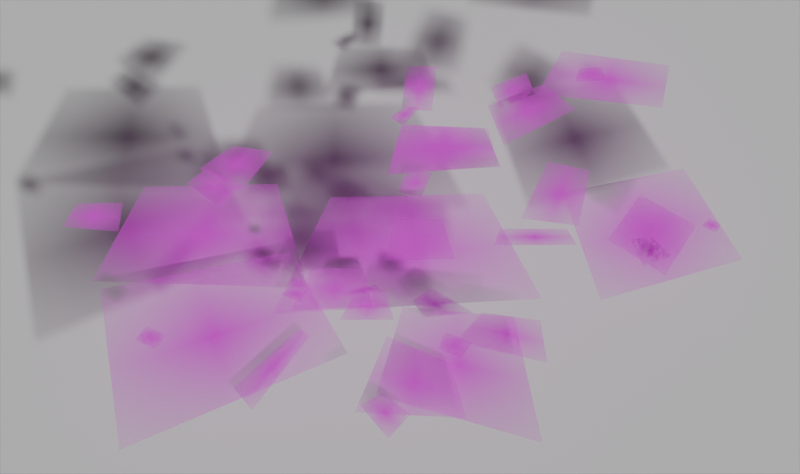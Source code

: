 # Source: map.blend  (saved by Blender 4.3.34; exported with 4.5.12 LTS)
import bpy
from mathutils import Matrix  # noqa: F401  (used for matrix-valued properties, if any)

bpy.ops.wm.read_factory_settings(use_empty=True)
scene = bpy.context.scene
scene.name = 'Scene'

# ---- collections
col_collection = bpy.data.collections.new('Collection'); scene.collection.children.link(col_collection)
col_minimaps = bpy.data.collections.new('Minimaps'); col_collection.children.link(col_minimaps)
col_cursors = bpy.data.collections.new('Cursors'); col_collection.children.link(col_cursors)
col_warps = bpy.data.collections.new('Warps'); col_collection.children.link(col_warps)

# ---- images (referenced by path relative to the original .blend; pixels are not part of the script)
import os
ASSET_DIR = os.environ.get("B2B_ASSET_DIR", "")  # directory of the original .blend (textures are referenced by path, not embedded)
HERE = os.path.dirname(os.path.abspath(__file__))  # packed textures are extracted next to this script under _unpacked/

def load_image(name, relpath, width, height, colorspace="sRGB"):
    """Load a texture the original file referenced (path relative to the .blend, or extracted next to this script)."""
    p = next((c for c in (os.path.join(HERE, relpath), os.path.join(ASSET_DIR, relpath)) if relpath and os.path.exists(c)), "")
    if p:
        img = bpy.data.images.load(p, check_existing=True)
        img.name = name
    else:  # same state as the original file: an image datablock whose file is absent (Cycles renders it pink)
        img = bpy.data.images.new(name, width, height)
        img.source = "FILE"
        img.filepath = "//" + (relpath or name)
    img.colorspace_settings.name = colorspace
    return img
img_gormantrack = load_image('GormanTrack', "textures/Minimaps/ZELDA MAJORA'S MASK#051947AE#3#0_all.dds", 1024, 1024, 'sRGB')
img_greatbaycoast = load_image('GreatBayCoast', "textures/Minimaps/ZELDA MAJORA'S MASK#0E4C9F0A#3#0_all.dds", 1024, 1024, 'sRGB')
img_milkroad = load_image('MilkRoad', "textures/Minimaps/ZELDA MAJORA'S MASK#BDA52DD7#3#0_all.dds", 1024, 1024, 'sRGB')
img_pinnaclerock = load_image('PinnacleRock', "textures/Minimaps/ZELDA MAJORA'S MASK#98170A8E#3#0_all.dds", 1024, 1024, 'sRGB')
img_piratesfortress = load_image('PiratesFortress', "textures/Minimaps/ZELDA MAJORA'S MASK#346B86CC#3#0_all.dds", 1024, 1024, 'sRGB')
img_pirates_fortress_exterior = load_image('Pirates_Fortress_Exterior', "textures/Minimaps/ZELDA MAJORA'S MASK#4E6B016C#3#0_all.dds", 1024, 1024, 'sRGB')
img_roadtosouthernswamp = load_image('RoadToSouthernSwamp', "textures/Minimaps/ZELDA MAJORA'S MASK#C796BEFE#3#0_all.dds", 1024, 1024, 'sRGB')
img_romaniranch = load_image('RomaniRanch', "textures/Minimaps/ZELDA MAJORA'S MASK#68A04A25#3#0_all.dds", 1024, 1024, 'sRGB')
img_terminafield = load_image('TerminaField', "textures/Minimaps/ZELDA MAJORA'S MASK#646C9CE3#3#0_all.dds", 1024, 1024, 'sRGB')
img_waterfallrapids = load_image('WaterfallRapids', "textures/Minimaps/ZELDA MAJORA'S MASK#2BD0B485#3#0_all.dds", 1024, 1024, 'sRGB')
img_zoracape = load_image('ZoraCape', "textures/Minimaps/ZELDA MAJORA'S MASK#D83CB388#3#0_all.dds", 1024, 1024, 'sRGB')
img_doggy_racetrack = load_image('Doggy_Racetrack', "textures/Minimaps/ZELDA MAJORA'S MASK#3ADBEC9C#3#0_all.dds", 1024, 1024, 'sRGB')
img_zelda_majora_s_mask_40e0f5a1_3_0_all_dds = load_image("ZELDA MAJORA'S MASK#40E0F5A1#3#0_all.dds", "textures/Minimaps/ZELDA MAJORA'S MASK#40E0F5A1#3#0_all.dds", 1024, 1024, 'sRGB')
img_zelda_majora_s_mask_7073ce8d_3_0_all_dds = load_image("ZELDA MAJORA'S MASK#7073CE8D#3#0_all.dds", "textures/Minimaps/ZELDA MAJORA'S MASK#7073CE8D#3#0_all.dds", 1024, 1024, 'sRGB')
img_zelda_majora_s_mask_1ce4533a_3_0_all_dds = load_image("ZELDA MAJORA'S MASK#1CE4533A#3#0_all.dds", "textures/Minimaps/ZELDA MAJORA'S MASK#1CE4533A#3#0_all.dds", 1024, 1024, 'sRGB')
img_zelda_majora_s_mask_b3e04a09_3_0_all_dds = load_image("ZELDA MAJORA'S MASK#B3E04A09#3#0_all.dds", "textures/Minimaps/ZELDA MAJORA'S MASK#B3E04A09#3#0_all.dds", 1024, 1024, 'sRGB')
img_zelda_majora_s_mask_fd895347_3_0_all_dds = load_image("ZELDA MAJORA'S MASK#FD895347#3#0_all.dds", "textures/Minimaps/ZELDA MAJORA'S MASK#FD895347#3#0_all.dds", 1024, 1024, 'sRGB')
img_zelda_majora_s_mask_992e0280_3_0_all_dds = load_image("ZELDA MAJORA'S MASK#992E0280#3#0_all.dds", "textures/Minimaps/ZELDA MAJORA'S MASK#992E0280#3#0_all.dds", 1024, 1024, 'sRGB')
img_zelda_majora_s_mask_aff74ecf_3_0_all_dds = load_image("ZELDA MAJORA'S MASK#AFF74ECF#3#0_all.dds", "textures/Minimaps/ZELDA MAJORA'S MASK#AFF74ECF#3#0_all.dds", 1024, 1024, 'sRGB')
img_zelda_majora_s_mask_8d8130e5_3_0_all_dds = load_image("ZELDA MAJORA'S MASK#8D8130E5#3#0_all.dds", "textures/Minimaps/ZELDA MAJORA'S MASK#8D8130E5#3#0_all.dds", 1024, 1024, 'sRGB')
img_zelda_majora_s_mask_cf555401_3_0_all_dds = load_image("ZELDA MAJORA'S MASK#CF555401#3#0_all.dds", "textures/Minimaps/ZELDA MAJORA'S MASK#CF555401#3#0_all.dds", 1024, 1024, 'sRGB')
img_zelda_majora_s_mask_dd7a79e6_3_0_all_dds = load_image("ZELDA MAJORA'S MASK#DD7A79E6#3#0_all.dds", "textures/Minimaps/ZELDA MAJORA'S MASK#DD7A79E6#3#0_all.dds", 1024, 1024, 'sRGB')
img_zelda_majora_s_mask_6a121587_3_0_all_dds = load_image("ZELDA MAJORA'S MASK#6A121587#3#0_all.dds", "textures/Minimaps/ZELDA MAJORA'S MASK#6A121587#3#0_all.dds", 1024, 1024, 'sRGB')
img_zelda_majora_s_mask_a337c341_3_0_all_dds = load_image("ZELDA MAJORA'S MASK#A337C341#3#0_all.dds", "textures/Minimaps/ZELDA MAJORA'S MASK#A337C341#3#0_all.dds", 1024, 1024, 'sRGB')
img_zelda_majora_s_mask_dcf58158_3_0_all_dds = load_image("ZELDA MAJORA'S MASK#DCF58158#3#0_all.dds", "textures/Minimaps/ZELDA MAJORA'S MASK#DCF58158#3#0_all.dds", 1024, 1024, 'sRGB')
img_zelda_majora_s_mask_32a764a6_3_0_all_dds = load_image("ZELDA MAJORA'S MASK#32A764A6#3#0_all.dds", "textures/Minimaps/ZELDA MAJORA'S MASK#32A764A6#3#0_all.dds", 1024, 1024, 'sRGB')
img_zelda_majora_s_mask_74e43a02_3_0_all_dds = load_image("ZELDA MAJORA'S MASK#74E43A02#3#0_all.dds", "textures/Minimaps/ZELDA MAJORA'S MASK#74E43A02#3#0_all.dds", 1024, 1024, 'sRGB')
img_zelda_majora_s_mask_b9cd4ab6_3_0_all_dds = load_image("ZELDA MAJORA'S MASK#B9CD4AB6#3#0_all.dds", "textures/Minimaps/ZELDA MAJORA'S MASK#B9CD4AB6#3#0_all.dds", 1024, 1024, 'sRGB')
img_zelda_majora_s_mask_ef29de87_3_0_all_dds = load_image("ZELDA MAJORA'S MASK#EF29DE87#3#0_all.dds", "textures/Minimaps/ZELDA MAJORA'S MASK#EF29DE87#3#0_all.dds", 1024, 1024, 'sRGB')
img_zelda_majora_s_mask_c1cbfee5_3_0_all_dds = load_image("ZELDA MAJORA'S MASK#C1CBFEE5#3#0_all.dds", "textures/Minimaps/ZELDA MAJORA'S MASK#C1CBFEE5#3#0_all.dds", 1024, 1024, 'sRGB')
img_zelda_majora_s_mask_17953cce_3_0_all_dds = load_image("ZELDA MAJORA'S MASK#17953CCE#3#0_all.dds", "textures/Minimaps/ZELDA MAJORA'S MASK#17953CCE#3#0_all.dds", 1024, 1024, 'sRGB')
img_zelda_majora_s_mask_5e8b6f89_3_0_all_dds = load_image("ZELDA MAJORA'S MASK#5E8B6F89#3#0_all.dds", "textures/Minimaps/ZELDA MAJORA'S MASK#5E8B6F89#3#0_all.dds", 1024, 1024, 'sRGB')
img_zelda_majora_s_mask_c91c778f_3_0_all_dds = load_image("ZELDA MAJORA'S MASK#C91C778F#3#0_all.dds", "textures/Minimaps/ZELDA MAJORA'S MASK#C91C778F#3#0_all.dds", 1024, 1024, 'sRGB')
img_zelda_majora_s_mask_d9f273e0_3_0_all_dds = load_image("ZELDA MAJORA'S MASK#D9F273E0#3#0_all.dds", "textures/Minimaps/ZELDA MAJORA'S MASK#D9F273E0#3#0_all.dds", 1024, 1024, 'sRGB')
img_zelda_majora_s_mask_8c2e47a1_3_0_all_dds = load_image("ZELDA MAJORA'S MASK#8C2E47A1#3#0_all.dds", "textures/Minimaps/ZELDA MAJORA'S MASK#8C2E47A1#3#0_all.dds", 1024, 1024, 'sRGB')

# ---- materials (node trees are filled in below, after node groups)
mat_empty_011 = bpy.data.materials.new('Empty.011')
mat_empty_006 = bpy.data.materials.new('Empty.006')
mat_empty_002 = bpy.data.materials.new('Empty.002')
mat_empty_007 = bpy.data.materials.new('Empty.007')
mat_empty_009 = bpy.data.materials.new('Empty.009')
mat_empty_010 = bpy.data.materials.new('Empty.010')
mat_empty_003 = bpy.data.materials.new('Empty.003')
mat_empty_005 = bpy.data.materials.new('Empty.005')
mat_empty_004 = bpy.data.materials.new('Empty.004')
mat_empty_029 = bpy.data.materials.new('Empty.029')
mat_empty_008 = bpy.data.materials.new('Empty.008')
mat_empty = bpy.data.materials.new('Empty')
mat_minimap_southernswamp = bpy.data.materials.new('Minimap.SouthernSwamp')
mat_minimap_southernswamp_001 = bpy.data.materials.new('Minimap.SouthernSwamp.001')
mat_minimap_southernswamp_002 = bpy.data.materials.new('Minimap.SouthernSwamp.002')
mat_minimap_woodfall = bpy.data.materials.new('Minimap.Woodfall')
mat_minimap_dekupalace = bpy.data.materials.new('Minimap.DekuPalace')
mat_minimap_ikanacanyon = bpy.data.materials.new('Minimap.IkanaCanyon')
mat_minimap_mountainvillage = bpy.data.materials.new('Minimap.MountainVillage')
mat_empty_012 = bpy.data.materials.new('Empty.012')
mat_minimap_snowhead = bpy.data.materials.new('Minimap.Snowhead')
mat_zelda_majora_s_mask_dd7a79e6_3_0_all = bpy.data.materials.new("ZELDA MAJORA'S MASK#DD7A79E6#3#0_all")
mat_zelda_majora_s_mask_6a121587_3_0_all = bpy.data.materials.new("ZELDA MAJORA'S MASK#6A121587#3#0_all")
mat_minimap_goronvillage = bpy.data.materials.new('Minimap.GoronVillage')
mat_empty_001 = bpy.data.materials.new('Empty.001')
mat_zelda_majora_s_mask_32a764a6_3_0_all = bpy.data.materials.new("ZELDA MAJORA'S MASK#32A764A6#3#0_all")
mat_zelda_majora_s_mask_74e43a02_3_0_all = bpy.data.materials.new("ZELDA MAJORA'S MASK#74E43A02#3#0_all")
mat_zelda_majora_s_mask_b9cd4ab6_3_0_all = bpy.data.materials.new("ZELDA MAJORA'S MASK#B9CD4AB6#3#0_all")
mat_zelda_majora_s_mask_ef29de87_3_0_all = bpy.data.materials.new("ZELDA MAJORA'S MASK#EF29DE87#3#0_all")
mat_zelda_majora_s_mask_c1cbfee5_3_0_all = bpy.data.materials.new("ZELDA MAJORA'S MASK#C1CBFEE5#3#0_all")
mat_zelda_majora_s_mask_17953cce_3_0_all = bpy.data.materials.new("ZELDA MAJORA'S MASK#17953CCE#3#0_all")
mat_zelda_majora_s_mask_5e8b6f89_3_0_all = bpy.data.materials.new("ZELDA MAJORA'S MASK#5E8B6F89#3#0_all")
mat_zelda_majora_s_mask_c91c778f_3_0_all = bpy.data.materials.new("ZELDA MAJORA'S MASK#C91C778F#3#0_all")
mat_zelda_majora_s_mask_d9f273e0_3_0_all = bpy.data.materials.new("ZELDA MAJORA'S MASK#D9F273E0#3#0_all")
mat_zelda_majora_s_mask_8c2e47a1_3_0_all = bpy.data.materials.new("ZELDA MAJORA'S MASK#8C2E47A1#3#0_all")

# ---- material node trees
mat_empty_011.use_nodes = True; mat_empty_011.node_tree.nodes.clear()
_N = mat_empty_011.node_tree.nodes; _L = mat_empty_011.node_tree.links
n0 = _N.new('ShaderNodeOutputMaterial'); n0.name = 'Material Output'; n0.location = (300, 300)
n1 = _N.new('ShaderNodeTexImage'); n1.name = 'Image Texture'; n1.location = (-200, 300)
n1.image = img_gormantrack
n1.extension = 'CLIP'
n2 = _N.new('ShaderNodeBsdfPrincipled'); n2.name = 'Principled BSDF'; n2.location = (0, 300)
_L.new(n1.outputs[0], n2.inputs[0])
_L.new(n1.outputs[1], n2.inputs[4])
_L.new(n2.outputs[0], n0.inputs[0])
n0.is_active_output = True
mat_empty_006.use_nodes = True; mat_empty_006.node_tree.nodes.clear()
_N = mat_empty_006.node_tree.nodes; _L = mat_empty_006.node_tree.links
n0 = _N.new('ShaderNodeOutputMaterial'); n0.name = 'Material Output'; n0.location = (300, 300)
n1 = _N.new('ShaderNodeTexImage'); n1.name = 'Image Texture'; n1.location = (-200, 300)
n1.image = img_greatbaycoast
n1.extension = 'CLIP'
n2 = _N.new('ShaderNodeBsdfPrincipled'); n2.name = 'Principled BSDF'; n2.location = (0, 300)
_L.new(n1.outputs[0], n2.inputs[0])
_L.new(n1.outputs[1], n2.inputs[4])
_L.new(n2.outputs[0], n0.inputs[0])
n0.is_active_output = True
mat_empty_002.use_nodes = True; mat_empty_002.node_tree.nodes.clear()
_N = mat_empty_002.node_tree.nodes; _L = mat_empty_002.node_tree.links
n0 = _N.new('ShaderNodeOutputMaterial'); n0.name = 'Material Output'; n0.location = (300, 300)
n1 = _N.new('ShaderNodeTexImage'); n1.name = 'Image Texture'; n1.location = (-200, 300)
n1.image = img_milkroad
n1.extension = 'CLIP'
n2 = _N.new('ShaderNodeBsdfPrincipled'); n2.name = 'Principled BSDF'; n2.location = (0, 300)
_L.new(n1.outputs[0], n2.inputs[0])
_L.new(n1.outputs[1], n2.inputs[4])
_L.new(n2.outputs[0], n0.inputs[0])
n0.is_active_output = True
mat_empty_007.use_nodes = True; mat_empty_007.node_tree.nodes.clear()
_N = mat_empty_007.node_tree.nodes; _L = mat_empty_007.node_tree.links
n0 = _N.new('ShaderNodeOutputMaterial'); n0.name = 'Material Output'; n0.location = (300, 300)
n1 = _N.new('ShaderNodeTexImage'); n1.name = 'Image Texture'; n1.location = (-200, 300)
n1.image = img_pinnaclerock
n1.extension = 'CLIP'
n2 = _N.new('ShaderNodeBsdfPrincipled'); n2.name = 'Principled BSDF'; n2.location = (0, 300)
_L.new(n1.outputs[0], n2.inputs[0])
_L.new(n1.outputs[1], n2.inputs[4])
_L.new(n2.outputs[0], n0.inputs[0])
n0.is_active_output = True
mat_empty_009.use_nodes = True; mat_empty_009.node_tree.nodes.clear()
_N = mat_empty_009.node_tree.nodes; _L = mat_empty_009.node_tree.links
n0 = _N.new('ShaderNodeOutputMaterial'); n0.name = 'Material Output'; n0.location = (300, 300)
n1 = _N.new('ShaderNodeTexImage'); n1.name = 'Image Texture'; n1.location = (-200, 300)
n1.image = img_piratesfortress
n1.extension = 'CLIP'
n2 = _N.new('ShaderNodeBsdfPrincipled'); n2.name = 'Principled BSDF'; n2.location = (0, 300)
_L.new(n1.outputs[0], n2.inputs[0])
_L.new(n1.outputs[1], n2.inputs[4])
_L.new(n2.outputs[0], n0.inputs[0])
n0.is_active_output = True
mat_empty_010.use_nodes = True; mat_empty_010.node_tree.nodes.clear()
_N = mat_empty_010.node_tree.nodes; _L = mat_empty_010.node_tree.links
n0 = _N.new('ShaderNodeOutputMaterial'); n0.name = 'Material Output'; n0.location = (300, 300)
n1 = _N.new('ShaderNodeTexImage'); n1.name = 'Image Texture'; n1.location = (-200, 300)
n1.image = img_pirates_fortress_exterior
n1.extension = 'CLIP'
n2 = _N.new('ShaderNodeBsdfPrincipled'); n2.name = 'Principled BSDF'; n2.location = (0, 300)
_L.new(n1.outputs[0], n2.inputs[0])
_L.new(n1.outputs[1], n2.inputs[4])
_L.new(n2.outputs[0], n0.inputs[0])
n0.is_active_output = True
mat_empty_003.use_nodes = True; mat_empty_003.node_tree.nodes.clear()
_N = mat_empty_003.node_tree.nodes; _L = mat_empty_003.node_tree.links
n0 = _N.new('ShaderNodeOutputMaterial'); n0.name = 'Material Output'; n0.location = (300, 300)
n1 = _N.new('ShaderNodeTexImage'); n1.name = 'Image Texture'; n1.location = (-200, 300)
n1.image = img_roadtosouthernswamp
n1.extension = 'CLIP'
n2 = _N.new('ShaderNodeBsdfPrincipled'); n2.name = 'Principled BSDF'; n2.location = (0, 300)
_L.new(n1.outputs[0], n2.inputs[0])
_L.new(n1.outputs[1], n2.inputs[4])
_L.new(n2.outputs[0], n0.inputs[0])
n0.is_active_output = True
mat_empty_005.use_nodes = True; mat_empty_005.node_tree.nodes.clear()
_N = mat_empty_005.node_tree.nodes; _L = mat_empty_005.node_tree.links
n0 = _N.new('ShaderNodeOutputMaterial'); n0.name = 'Material Output'; n0.location = (300, 300)
n1 = _N.new('ShaderNodeTexImage'); n1.name = 'Image Texture'; n1.location = (-200, 300)
n1.image = img_romaniranch
n1.extension = 'CLIP'
n2 = _N.new('ShaderNodeBsdfPrincipled'); n2.name = 'Principled BSDF'; n2.location = (0, 300)
_L.new(n1.outputs[0], n2.inputs[0])
_L.new(n1.outputs[1], n2.inputs[4])
_L.new(n2.outputs[0], n0.inputs[0])
n0.is_active_output = True
mat_empty_004.use_nodes = True; mat_empty_004.node_tree.nodes.clear()
_N = mat_empty_004.node_tree.nodes; _L = mat_empty_004.node_tree.links
n0 = _N.new('ShaderNodeOutputMaterial'); n0.name = 'Material Output'; n0.location = (257, 304)
n1 = _N.new('ShaderNodeTexImage'); n1.name = 'Image Texture'; n1.location = (-243, 304)
n1.image = img_terminafield
n1.extension = 'CLIP'
n2 = _N.new('ShaderNodeBsdfPrincipled'); n2.name = 'Principled BSDF'; n2.location = (-43, 304)
_L.new(n1.outputs[0], n2.inputs[0])
_L.new(n1.outputs[1], n2.inputs[4])
_L.new(n2.outputs[0], n0.inputs[0])
n0.is_active_output = True
mat_empty_029.use_nodes = True; mat_empty_029.node_tree.nodes.clear()
_N = mat_empty_029.node_tree.nodes; _L = mat_empty_029.node_tree.links
n0 = _N.new('ShaderNodeOutputMaterial'); n0.name = 'Material Output'; n0.location = (300, 300)
n1 = _N.new('ShaderNodeTexImage'); n1.name = 'Image Texture'; n1.location = (-200, 300)
n1.image = img_waterfallrapids
n1.extension = 'CLIP'
n2 = _N.new('ShaderNodeBsdfPrincipled'); n2.name = 'Principled BSDF'; n2.location = (0, 300)
_L.new(n1.outputs[0], n2.inputs[0])
_L.new(n1.outputs[1], n2.inputs[4])
_L.new(n2.outputs[0], n0.inputs[0])
n0.is_active_output = True
mat_empty_008.use_nodes = True; mat_empty_008.node_tree.nodes.clear()
_N = mat_empty_008.node_tree.nodes; _L = mat_empty_008.node_tree.links
n0 = _N.new('ShaderNodeOutputMaterial'); n0.name = 'Material Output'; n0.location = (300, 300)
n1 = _N.new('ShaderNodeTexImage'); n1.name = 'Image Texture'; n1.location = (-200, 300)
n1.image = img_zoracape
n1.extension = 'CLIP'
n2 = _N.new('ShaderNodeBsdfPrincipled'); n2.name = 'Principled BSDF'; n2.location = (0, 300)
_L.new(n1.outputs[0], n2.inputs[0])
_L.new(n1.outputs[1], n2.inputs[4])
_L.new(n2.outputs[0], n0.inputs[0])
n0.is_active_output = True
mat_empty.use_nodes = True; mat_empty.node_tree.nodes.clear()
_N = mat_empty.node_tree.nodes; _L = mat_empty.node_tree.links
n0 = _N.new('ShaderNodeOutputMaterial'); n0.name = 'Material Output'; n0.location = (300, 300)
n1 = _N.new('ShaderNodeTexImage'); n1.name = 'Image Texture'; n1.location = (-200, 300)
n1.image = img_doggy_racetrack
n1.extension = 'CLIP'
n2 = _N.new('ShaderNodeBsdfPrincipled'); n2.name = 'Principled BSDF'; n2.location = (0, 300)
_L.new(n1.outputs[0], n2.inputs[0])
_L.new(n1.outputs[1], n2.inputs[4])
_L.new(n2.outputs[0], n0.inputs[0])
n0.is_active_output = True
mat_minimap_southernswamp.use_nodes = True; mat_minimap_southernswamp.node_tree.nodes.clear()
_N = mat_minimap_southernswamp.node_tree.nodes; _L = mat_minimap_southernswamp.node_tree.links
n0 = _N.new('ShaderNodeOutputMaterial'); n0.name = 'Material Output'; n0.location = (300, 300)
n1 = _N.new('ShaderNodeTexImage'); n1.name = 'Image Texture'; n1.location = (-200, 300)
n1.image = img_zelda_majora_s_mask_40e0f5a1_3_0_all_dds
n1.extension = 'CLIP'
n2 = _N.new('ShaderNodeBsdfPrincipled'); n2.name = 'Principled BSDF'; n2.location = (0, 300)
_L.new(n1.outputs[0], n2.inputs[0])
_L.new(n1.outputs[1], n2.inputs[4])
_L.new(n2.outputs[0], n0.inputs[0])
n0.is_active_output = True
mat_minimap_southernswamp_001.use_nodes = True; mat_minimap_southernswamp_001.node_tree.nodes.clear()
_N = mat_minimap_southernswamp_001.node_tree.nodes; _L = mat_minimap_southernswamp_001.node_tree.links
n0 = _N.new('ShaderNodeOutputMaterial'); n0.name = 'Material Output'; n0.location = (300, 300)
n1 = _N.new('ShaderNodeTexImage'); n1.name = 'Image Texture'; n1.location = (-200, 300)
n1.image = img_zelda_majora_s_mask_7073ce8d_3_0_all_dds
n1.extension = 'CLIP'
n2 = _N.new('ShaderNodeBsdfPrincipled'); n2.name = 'Principled BSDF'; n2.location = (0, 300)
_L.new(n1.outputs[0], n2.inputs[0])
_L.new(n1.outputs[1], n2.inputs[4])
_L.new(n2.outputs[0], n0.inputs[0])
n0.is_active_output = True
mat_minimap_southernswamp_002.use_nodes = True; mat_minimap_southernswamp_002.node_tree.nodes.clear()
_N = mat_minimap_southernswamp_002.node_tree.nodes; _L = mat_minimap_southernswamp_002.node_tree.links
n0 = _N.new('ShaderNodeOutputMaterial'); n0.name = 'Material Output'; n0.location = (300, 300)
n1 = _N.new('ShaderNodeTexImage'); n1.name = 'Image Texture'; n1.location = (-200, 300)
n1.image = img_zelda_majora_s_mask_1ce4533a_3_0_all_dds
n1.extension = 'CLIP'
n2 = _N.new('ShaderNodeBsdfPrincipled'); n2.name = 'Principled BSDF'; n2.location = (0, 300)
_L.new(n1.outputs[0], n2.inputs[0])
_L.new(n1.outputs[1], n2.inputs[4])
_L.new(n2.outputs[0], n0.inputs[0])
n0.is_active_output = True
mat_minimap_woodfall.use_nodes = True; mat_minimap_woodfall.node_tree.nodes.clear()
_N = mat_minimap_woodfall.node_tree.nodes; _L = mat_minimap_woodfall.node_tree.links
n0 = _N.new('ShaderNodeOutputMaterial'); n0.name = 'Material Output'; n0.location = (300, 300)
n1 = _N.new('ShaderNodeTexImage'); n1.name = 'Image Texture'; n1.location = (-200, 300)
n1.image = img_zelda_majora_s_mask_b3e04a09_3_0_all_dds
n1.extension = 'CLIP'
n2 = _N.new('ShaderNodeBsdfPrincipled'); n2.name = 'Principled BSDF'; n2.location = (0, 300)
_L.new(n1.outputs[0], n2.inputs[0])
_L.new(n1.outputs[1], n2.inputs[4])
_L.new(n2.outputs[0], n0.inputs[0])
n0.is_active_output = True
mat_minimap_dekupalace.use_nodes = True; mat_minimap_dekupalace.node_tree.nodes.clear()
_N = mat_minimap_dekupalace.node_tree.nodes; _L = mat_minimap_dekupalace.node_tree.links
n0 = _N.new('ShaderNodeOutputMaterial'); n0.name = 'Material Output'; n0.location = (300, 300)
n1 = _N.new('ShaderNodeTexImage'); n1.name = 'Image Texture'; n1.location = (-200, 300)
n1.image = img_zelda_majora_s_mask_fd895347_3_0_all_dds
n1.extension = 'CLIP'
n2 = _N.new('ShaderNodeBsdfPrincipled'); n2.name = 'Principled BSDF'; n2.location = (0, 300)
_L.new(n1.outputs[0], n2.inputs[0])
_L.new(n1.outputs[1], n2.inputs[4])
_L.new(n2.outputs[0], n0.inputs[0])
n0.is_active_output = True
mat_minimap_ikanacanyon.use_nodes = True; mat_minimap_ikanacanyon.node_tree.nodes.clear()
_N = mat_minimap_ikanacanyon.node_tree.nodes; _L = mat_minimap_ikanacanyon.node_tree.links
n0 = _N.new('ShaderNodeOutputMaterial'); n0.name = 'Material Output'; n0.location = (300, 300)
n1 = _N.new('ShaderNodeTexImage'); n1.name = 'Image Texture'; n1.location = (-200, 300)
n1.image = img_zelda_majora_s_mask_992e0280_3_0_all_dds
n1.extension = 'CLIP'
n2 = _N.new('ShaderNodeBsdfPrincipled'); n2.name = 'Principled BSDF'; n2.location = (0, 300)
_L.new(n1.outputs[0], n2.inputs[0])
_L.new(n1.outputs[1], n2.inputs[4])
_L.new(n2.outputs[0], n0.inputs[0])
n0.is_active_output = True
mat_minimap_mountainvillage.use_nodes = True; mat_minimap_mountainvillage.node_tree.nodes.clear()
_N = mat_minimap_mountainvillage.node_tree.nodes; _L = mat_minimap_mountainvillage.node_tree.links
n0 = _N.new('ShaderNodeOutputMaterial'); n0.name = 'Material Output'; n0.location = (300, 300)
n1 = _N.new('ShaderNodeTexImage'); n1.name = 'Image Texture'; n1.location = (-200, 300)
n1.image = img_zelda_majora_s_mask_aff74ecf_3_0_all_dds
n1.extension = 'CLIP'
n2 = _N.new('ShaderNodeBsdfPrincipled'); n2.name = 'Principled BSDF'; n2.location = (0, 300)
_L.new(n1.outputs[0], n2.inputs[0])
_L.new(n1.outputs[1], n2.inputs[4])
_L.new(n2.outputs[0], n0.inputs[0])
n0.is_active_output = True
mat_empty_012.use_nodes = True; mat_empty_012.node_tree.nodes.clear()
_N = mat_empty_012.node_tree.nodes; _L = mat_empty_012.node_tree.links
n0 = _N.new('ShaderNodeOutputMaterial'); n0.name = 'Material Output'; n0.location = (300, 300)
n1 = _N.new('ShaderNodeTexImage'); n1.name = 'Image Texture'; n1.location = (-200, 300)
n1.image = img_zelda_majora_s_mask_8d8130e5_3_0_all_dds
n1.extension = 'CLIP'
n2 = _N.new('ShaderNodeBsdfPrincipled'); n2.name = 'Principled BSDF'; n2.location = (0, 300)
_L.new(n1.outputs[0], n2.inputs[0])
_L.new(n1.outputs[1], n2.inputs[4])
_L.new(n2.outputs[0], n0.inputs[0])
n0.is_active_output = True
mat_minimap_snowhead.use_nodes = True; mat_minimap_snowhead.node_tree.nodes.clear()
_N = mat_minimap_snowhead.node_tree.nodes; _L = mat_minimap_snowhead.node_tree.links
n0 = _N.new('ShaderNodeOutputMaterial'); n0.name = 'Material Output'; n0.location = (300, 300)
n1 = _N.new('ShaderNodeTexImage'); n1.name = 'Image Texture'; n1.location = (-200, 300)
n1.image = img_zelda_majora_s_mask_cf555401_3_0_all_dds
n1.extension = 'CLIP'
n2 = _N.new('ShaderNodeBsdfPrincipled'); n2.name = 'Principled BSDF'; n2.location = (0, 300)
_L.new(n1.outputs[0], n2.inputs[0])
_L.new(n1.outputs[1], n2.inputs[4])
_L.new(n2.outputs[0], n0.inputs[0])
n0.is_active_output = True
mat_zelda_majora_s_mask_dd7a79e6_3_0_all.use_nodes = True; mat_zelda_majora_s_mask_dd7a79e6_3_0_all.node_tree.nodes.clear()
_N = mat_zelda_majora_s_mask_dd7a79e6_3_0_all.node_tree.nodes; _L = mat_zelda_majora_s_mask_dd7a79e6_3_0_all.node_tree.links
n0 = _N.new('ShaderNodeOutputMaterial'); n0.name = 'Material Output'; n0.location = (300, 300)
n1 = _N.new('ShaderNodeTexImage'); n1.name = 'Image Texture'; n1.location = (-200, 300)
n1.image = img_zelda_majora_s_mask_dd7a79e6_3_0_all_dds
n1.extension = 'CLIP'
n2 = _N.new('ShaderNodeBsdfPrincipled'); n2.name = 'Principled BSDF'; n2.location = (0, 300)
_L.new(n1.outputs[0], n2.inputs[0])
_L.new(n1.outputs[1], n2.inputs[4])
_L.new(n2.outputs[0], n0.inputs[0])
n0.is_active_output = True
mat_zelda_majora_s_mask_6a121587_3_0_all.use_nodes = True; mat_zelda_majora_s_mask_6a121587_3_0_all.node_tree.nodes.clear()
_N = mat_zelda_majora_s_mask_6a121587_3_0_all.node_tree.nodes; _L = mat_zelda_majora_s_mask_6a121587_3_0_all.node_tree.links
n0 = _N.new('ShaderNodeOutputMaterial'); n0.name = 'Material Output'; n0.location = (300, 300)
n1 = _N.new('ShaderNodeTexImage'); n1.name = 'Image Texture'; n1.location = (-200, 300)
n1.image = img_zelda_majora_s_mask_6a121587_3_0_all_dds
n1.extension = 'CLIP'
n2 = _N.new('ShaderNodeBsdfPrincipled'); n2.name = 'Principled BSDF'; n2.location = (0, 300)
_L.new(n1.outputs[0], n2.inputs[0])
_L.new(n1.outputs[1], n2.inputs[4])
_L.new(n2.outputs[0], n0.inputs[0])
n0.is_active_output = True
mat_minimap_goronvillage.use_nodes = True; mat_minimap_goronvillage.node_tree.nodes.clear()
_N = mat_minimap_goronvillage.node_tree.nodes; _L = mat_minimap_goronvillage.node_tree.links
n0 = _N.new('ShaderNodeOutputMaterial'); n0.name = 'Material Output'; n0.location = (300, 300)
n1 = _N.new('ShaderNodeTexImage'); n1.name = 'Image Texture'; n1.location = (-200, 300)
n1.image = img_zelda_majora_s_mask_a337c341_3_0_all_dds
n1.extension = 'CLIP'
n2 = _N.new('ShaderNodeBsdfPrincipled'); n2.name = 'Principled BSDF'; n2.location = (0, 300)
_L.new(n1.outputs[0], n2.inputs[0])
_L.new(n1.outputs[1], n2.inputs[4])
_L.new(n2.outputs[0], n0.inputs[0])
n0.is_active_output = True
mat_empty_001.use_nodes = True; mat_empty_001.node_tree.nodes.clear()
_N = mat_empty_001.node_tree.nodes; _L = mat_empty_001.node_tree.links
n0 = _N.new('ShaderNodeOutputMaterial'); n0.name = 'Material Output'; n0.location = (300, 300)
n1 = _N.new('ShaderNodeTexImage'); n1.name = 'Image Texture'; n1.location = (-200, 300)
n1.image = img_zelda_majora_s_mask_dcf58158_3_0_all_dds
n1.extension = 'CLIP'
n2 = _N.new('ShaderNodeBsdfPrincipled'); n2.name = 'Principled BSDF'; n2.location = (0, 300)
_L.new(n1.outputs[0], n2.inputs[0])
_L.new(n1.outputs[1], n2.inputs[4])
_L.new(n2.outputs[0], n0.inputs[0])
n0.is_active_output = True
mat_zelda_majora_s_mask_32a764a6_3_0_all.use_nodes = True; mat_zelda_majora_s_mask_32a764a6_3_0_all.node_tree.nodes.clear()
_N = mat_zelda_majora_s_mask_32a764a6_3_0_all.node_tree.nodes; _L = mat_zelda_majora_s_mask_32a764a6_3_0_all.node_tree.links
n0 = _N.new('ShaderNodeOutputMaterial'); n0.name = 'Material Output'; n0.location = (300, 300)
n1 = _N.new('ShaderNodeTexImage'); n1.name = 'Image Texture'; n1.location = (-200, 300)
n1.image = img_zelda_majora_s_mask_32a764a6_3_0_all_dds
n1.extension = 'CLIP'
n2 = _N.new('ShaderNodeBsdfPrincipled'); n2.name = 'Principled BSDF'; n2.location = (0, 300)
_L.new(n1.outputs[0], n2.inputs[0])
_L.new(n1.outputs[1], n2.inputs[4])
_L.new(n2.outputs[0], n0.inputs[0])
n0.is_active_output = True
mat_zelda_majora_s_mask_74e43a02_3_0_all.use_nodes = True; mat_zelda_majora_s_mask_74e43a02_3_0_all.node_tree.nodes.clear()
_N = mat_zelda_majora_s_mask_74e43a02_3_0_all.node_tree.nodes; _L = mat_zelda_majora_s_mask_74e43a02_3_0_all.node_tree.links
n0 = _N.new('ShaderNodeOutputMaterial'); n0.name = 'Material Output'; n0.location = (300, 300)
n1 = _N.new('ShaderNodeTexImage'); n1.name = 'Image Texture'; n1.location = (-200, 300)
n1.image = img_zelda_majora_s_mask_74e43a02_3_0_all_dds
n1.extension = 'CLIP'
n2 = _N.new('ShaderNodeBsdfPrincipled'); n2.name = 'Principled BSDF'; n2.location = (0, 300)
_L.new(n1.outputs[0], n2.inputs[0])
_L.new(n1.outputs[1], n2.inputs[4])
_L.new(n2.outputs[0], n0.inputs[0])
n0.is_active_output = True
mat_zelda_majora_s_mask_b9cd4ab6_3_0_all.use_nodes = True; mat_zelda_majora_s_mask_b9cd4ab6_3_0_all.node_tree.nodes.clear()
_N = mat_zelda_majora_s_mask_b9cd4ab6_3_0_all.node_tree.nodes; _L = mat_zelda_majora_s_mask_b9cd4ab6_3_0_all.node_tree.links
n0 = _N.new('ShaderNodeOutputMaterial'); n0.name = 'Material Output'; n0.location = (300, 300)
n1 = _N.new('ShaderNodeTexImage'); n1.name = 'Image Texture'; n1.location = (-200, 300)
n1.image = img_zelda_majora_s_mask_b9cd4ab6_3_0_all_dds
n1.extension = 'CLIP'
n2 = _N.new('ShaderNodeBsdfPrincipled'); n2.name = 'Principled BSDF'; n2.location = (0, 300)
_L.new(n1.outputs[0], n2.inputs[0])
_L.new(n1.outputs[1], n2.inputs[4])
_L.new(n2.outputs[0], n0.inputs[0])
n0.is_active_output = True
mat_zelda_majora_s_mask_ef29de87_3_0_all.use_nodes = True; mat_zelda_majora_s_mask_ef29de87_3_0_all.node_tree.nodes.clear()
_N = mat_zelda_majora_s_mask_ef29de87_3_0_all.node_tree.nodes; _L = mat_zelda_majora_s_mask_ef29de87_3_0_all.node_tree.links
n0 = _N.new('ShaderNodeOutputMaterial'); n0.name = 'Material Output'; n0.location = (300, 300)
n1 = _N.new('ShaderNodeTexImage'); n1.name = 'Image Texture'; n1.location = (-200, 300)
n1.image = img_zelda_majora_s_mask_ef29de87_3_0_all_dds
n1.extension = 'CLIP'
n2 = _N.new('ShaderNodeBsdfPrincipled'); n2.name = 'Principled BSDF'; n2.location = (0, 300)
_L.new(n1.outputs[0], n2.inputs[0])
_L.new(n1.outputs[1], n2.inputs[4])
_L.new(n2.outputs[0], n0.inputs[0])
n0.is_active_output = True
mat_zelda_majora_s_mask_c1cbfee5_3_0_all.use_nodes = True; mat_zelda_majora_s_mask_c1cbfee5_3_0_all.node_tree.nodes.clear()
_N = mat_zelda_majora_s_mask_c1cbfee5_3_0_all.node_tree.nodes; _L = mat_zelda_majora_s_mask_c1cbfee5_3_0_all.node_tree.links
n0 = _N.new('ShaderNodeOutputMaterial'); n0.name = 'Material Output'; n0.location = (300, 300)
n1 = _N.new('ShaderNodeTexImage'); n1.name = 'Image Texture'; n1.location = (-200, 300)
n1.image = img_zelda_majora_s_mask_c1cbfee5_3_0_all_dds
n1.extension = 'CLIP'
n2 = _N.new('ShaderNodeBsdfPrincipled'); n2.name = 'Principled BSDF'; n2.location = (0, 300)
_L.new(n1.outputs[0], n2.inputs[0])
_L.new(n1.outputs[1], n2.inputs[4])
_L.new(n2.outputs[0], n0.inputs[0])
n0.is_active_output = True
mat_zelda_majora_s_mask_17953cce_3_0_all.use_nodes = True; mat_zelda_majora_s_mask_17953cce_3_0_all.node_tree.nodes.clear()
_N = mat_zelda_majora_s_mask_17953cce_3_0_all.node_tree.nodes; _L = mat_zelda_majora_s_mask_17953cce_3_0_all.node_tree.links
n0 = _N.new('ShaderNodeOutputMaterial'); n0.name = 'Material Output'; n0.location = (300, 300)
n1 = _N.new('ShaderNodeTexImage'); n1.name = 'Image Texture'; n1.location = (-200, 300)
n1.image = img_zelda_majora_s_mask_17953cce_3_0_all_dds
n1.extension = 'CLIP'
n2 = _N.new('ShaderNodeBsdfPrincipled'); n2.name = 'Principled BSDF'; n2.location = (0, 300)
_L.new(n1.outputs[0], n2.inputs[0])
_L.new(n1.outputs[1], n2.inputs[4])
_L.new(n2.outputs[0], n0.inputs[0])
n0.is_active_output = True
mat_zelda_majora_s_mask_5e8b6f89_3_0_all.use_nodes = True; mat_zelda_majora_s_mask_5e8b6f89_3_0_all.node_tree.nodes.clear()
_N = mat_zelda_majora_s_mask_5e8b6f89_3_0_all.node_tree.nodes; _L = mat_zelda_majora_s_mask_5e8b6f89_3_0_all.node_tree.links
n0 = _N.new('ShaderNodeOutputMaterial'); n0.name = 'Material Output'; n0.location = (300, 300)
n1 = _N.new('ShaderNodeTexImage'); n1.name = 'Image Texture'; n1.location = (-200, 300)
n1.image = img_zelda_majora_s_mask_5e8b6f89_3_0_all_dds
n1.extension = 'CLIP'
n2 = _N.new('ShaderNodeBsdfPrincipled'); n2.name = 'Principled BSDF'; n2.location = (0, 300)
_L.new(n1.outputs[0], n2.inputs[0])
_L.new(n1.outputs[1], n2.inputs[4])
_L.new(n2.outputs[0], n0.inputs[0])
n0.is_active_output = True
mat_zelda_majora_s_mask_c91c778f_3_0_all.use_nodes = True; mat_zelda_majora_s_mask_c91c778f_3_0_all.node_tree.nodes.clear()
_N = mat_zelda_majora_s_mask_c91c778f_3_0_all.node_tree.nodes; _L = mat_zelda_majora_s_mask_c91c778f_3_0_all.node_tree.links
n0 = _N.new('ShaderNodeOutputMaterial'); n0.name = 'Material Output'; n0.location = (300, 300)
n1 = _N.new('ShaderNodeTexImage'); n1.name = 'Image Texture'; n1.location = (-200, 300)
n1.image = img_zelda_majora_s_mask_c91c778f_3_0_all_dds
n1.extension = 'CLIP'
n2 = _N.new('ShaderNodeBsdfPrincipled'); n2.name = 'Principled BSDF'; n2.location = (0, 300)
_L.new(n1.outputs[0], n2.inputs[0])
_L.new(n1.outputs[1], n2.inputs[4])
_L.new(n2.outputs[0], n0.inputs[0])
n0.is_active_output = True
mat_zelda_majora_s_mask_d9f273e0_3_0_all.use_nodes = True; mat_zelda_majora_s_mask_d9f273e0_3_0_all.node_tree.nodes.clear()
_N = mat_zelda_majora_s_mask_d9f273e0_3_0_all.node_tree.nodes; _L = mat_zelda_majora_s_mask_d9f273e0_3_0_all.node_tree.links
n0 = _N.new('ShaderNodeOutputMaterial'); n0.name = 'Material Output'; n0.location = (300, 300)
n1 = _N.new('ShaderNodeTexImage'); n1.name = 'Image Texture'; n1.location = (-200, 300)
n1.image = img_zelda_majora_s_mask_d9f273e0_3_0_all_dds
n1.extension = 'CLIP'
n2 = _N.new('ShaderNodeBsdfPrincipled'); n2.name = 'Principled BSDF'; n2.location = (0, 300)
_L.new(n1.outputs[0], n2.inputs[0])
_L.new(n1.outputs[1], n2.inputs[4])
_L.new(n2.outputs[0], n0.inputs[0])
n0.is_active_output = True
mat_zelda_majora_s_mask_8c2e47a1_3_0_all.use_nodes = True; mat_zelda_majora_s_mask_8c2e47a1_3_0_all.node_tree.nodes.clear()
_N = mat_zelda_majora_s_mask_8c2e47a1_3_0_all.node_tree.nodes; _L = mat_zelda_majora_s_mask_8c2e47a1_3_0_all.node_tree.links
n0 = _N.new('ShaderNodeOutputMaterial'); n0.name = 'Material Output'; n0.location = (300, 300)
n1 = _N.new('ShaderNodeTexImage'); n1.name = 'Image Texture'; n1.location = (-200, 300)
n1.image = img_zelda_majora_s_mask_8c2e47a1_3_0_all_dds
n1.extension = 'CLIP'
n2 = _N.new('ShaderNodeBsdfPrincipled'); n2.name = 'Principled BSDF'; n2.location = (0, 300)
_L.new(n1.outputs[0], n2.inputs[0])
_L.new(n1.outputs[1], n2.inputs[4])
_L.new(n2.outputs[0], n0.inputs[0])
n0.is_active_output = True

# ---- world
world_world = bpy.data.worlds.new('World'); scene.world = world_world
world_world.use_nodes = True; world_world.node_tree.nodes.clear()
_N = world_world.node_tree.nodes; _L = world_world.node_tree.links
n0 = _N.new('ShaderNodeOutputWorld'); n0.name = 'World Output'; n0.location = (300, 300)
n1 = _N.new('ShaderNodeBackground'); n1.name = 'Background'; n1.location = (10, 300)
n1.inputs[0].default_value = (0.05088, 0.05088, 0.05088, 1.0)
_L.new(n1.outputs[0], n0.inputs[0])
n0.is_active_output = True
world_world.color = (0.05088, 0.05088, 0.05088)
world_world.sun_shadow_jitter_overblur = 0.0

# ---- cameras
cam_camera = bpy.data.cameras.new('Camera')
cam_camera.type = 'ORTHO'
cam_camera.clip_end = 100.0
cam_camera.ortho_scale = 5.0
cam_camera.show_background_images = True

# ---- meshes
me_empty_011 = bpy.data.meshes.new('Empty.011')
me_empty_011.from_pydata([(-2.5, -1.481, 0.0), (2.5, -1.481, 0.0), (-2.5, 1.481, 0.0), (2.5, 1.481, 0.0)], [], [(0, 1, 3, 2)])
_uv = me_empty_011.uv_layers.new(name='UVMap')
_uv.uv.foreach_set('vector', [0.0, 0.0, 1.0, 0.0, 1.0, 1.0, 0.0, 1.0])
me_empty_011.update()
me_empty_004 = bpy.data.meshes.new('Empty.004')
me_empty_004.from_pydata([(0.09861, 0.08861, -2.012e-07), (0.1536, -0.09846, -1.984e-07), (-0.08705, 0.07992, -1.956e-07), (-0.1846, -0.1026, -1.974e-07)], [], [(0, 1, 3, 2)])
_uv = me_empty_004.uv_layers.new(name='UVMap')
_uv.uv.foreach_set('vector', [0.0, 0.0, 1.0, 0.0, 1.0, 1.0, 0.0, 1.0])
me_empty_004.materials.append(mat_empty_011)
me_empty_004.update()
me_empty_006 = bpy.data.meshes.new('Empty.006')
me_empty_006.from_pydata([(-0.513, 0.3031, -1.788e-07), (0.3189, 0.3211, -1.192e-07), (-0.8396, -0.2867, 1.341e-07), (0.5099, -0.3287, 1.639e-07)], [], [(2, 0, 1, 3)])
_uv = me_empty_006.uv_layers.new(name='UVMap')
_uv.uv.foreach_set('vector', [0.0, 1.0, 0.0, 0.0, 1.0, 0.0, 1.0, 1.0])
me_empty_006.materials.append(mat_empty_006)
me_empty_006.update()
me_empty_002 = bpy.data.meshes.new('Empty.002')
me_empty_002.from_pydata([(-0.1083, -0.03602, -2.421e-08), (0.03485, -0.01356, -2.608e-08), (-0.1522, -0.07881, -2.98e-08), (0.08878, -0.05697, -2.98e-08)], [], [(0, 1, 3, 2)])
_uv = me_empty_002.uv_layers.new(name='UVMap')
_uv.uv.foreach_set('vector', [0.0, 0.0, 1.0, 0.0, 1.0, 1.0, 0.0, 1.0])
me_empty_002.materials.append(mat_empty_002)
me_empty_002.update()
me_empty_007 = bpy.data.meshes.new('Empty.007')
me_empty_007.from_pydata([(-0.1513, -0.06632, -2.046e-09), (0.199, -0.09436, -2.046e-09), (-0.06825, 0.08074, -2.046e-09), (0.2268, 0.08592, -2.046e-09)], [], [(0, 1, 3, 2)])
_uv = me_empty_007.uv_layers.new(name='UVMap')
_uv.uv.foreach_set('vector', [0.0, 0.0, 1.0, 0.0, 1.0, 1.0, 0.0, 1.0])
me_empty_007.materials.append(mat_empty_007)
me_empty_007.update()
me_empty_009 = bpy.data.meshes.new('Empty.009')
me_empty_009.from_pydata([(-0.1844, -0.09134, 9.744e-08), (0.03566, 0.06431, 8.196e-08), (0.0884, -0.2417, 8.196e-08), (0.3111, 0.02427, 7.031e-08)], [], [(0, 1, 3, 2)])
_uv = me_empty_009.uv_layers.new(name='UVMap')
_uv.uv.foreach_set('vector', [0.0, 0.0, 1.0, 0.0, 1.0, 1.0, 0.0, 1.0])
me_empty_009.materials.append(mat_empty_009)
me_empty_009.update()
me_empty_010 = bpy.data.meshes.new('Empty.010')
me_empty_010.from_pydata([(-0.171, 0.0344, 1.863e-08), (-0.03989, 0.1378, 2.608e-08), (0.03331, -0.1147, 2.608e-08), (0.1815, 0.02659, 3.353e-08)], [], [(0, 1, 3, 2)])
_uv = me_empty_010.uv_layers.new(name='UVMap')
_uv.uv.foreach_set('vector', [0.0, 0.0, 1.0, 0.0, 1.0, 1.0, 0.0, 1.0])
me_empty_010.materials.append(mat_empty_010)
me_empty_010.update()
me_empty_003 = bpy.data.meshes.new('Empty.003')
me_empty_003.from_pydata([(-0.1222, 0.04159, 1.304e-07), (0.001065, 0.1254, 1.304e-07), (-0.04162, -0.0593, 1.285e-07), (0.2636, -0.03053, 1.267e-07)], [], [(2, 0, 1, 3)])
_uv = me_empty_003.uv_layers.new(name='UVMap')
_uv.uv.foreach_set('vector', [0.0, 1.0, 0.0, 0.0, 1.0, 0.0, 1.0, 1.0])
me_empty_003.materials.append(mat_empty_003)
me_empty_003.update()
me_empty_005 = bpy.data.meshes.new('Empty.005')
me_empty_005.from_pydata([(-0.2126, 0.08455, 3.533e-08), (0.115, 0.08454, 3.281e-08), (-0.3463, -0.1823, 3.028e-08), (0.1648, -0.1533, 3.028e-08)], [], [(0, 1, 3, 2)])
_uv = me_empty_005.uv_layers.new(name='UVMap')
_uv.uv.foreach_set('vector', [0.0, 0.0, 1.0, 0.0, 1.0, 1.0, 0.0, 1.0])
me_empty_005.materials.append(mat_empty_005)
me_empty_005.update()
me_empty_001 = bpy.data.meshes.new('Empty.001')
me_empty_001.from_pydata([(-0.4799, 0.3281, -5.96e-08), (0.4736, 0.3513, -1.341e-07), (-0.8377, -0.4005, -4.47e-08), (0.8409, -0.3043, 7.451e-09)], [], [(0, 1, 3, 2)])
_uv = me_empty_001.uv_layers.new(name='UVMap')
_uv.uv.foreach_set('vector', [0.0, 0.0, 1.0, 0.0, 1.0, 1.0, 0.0, 1.0])
me_empty_001.materials.append(mat_empty_004)
me_empty_001.update()
me_empty_029 = bpy.data.meshes.new('Empty.029')
me_empty_029.from_pydata([(-0.1302, -0.2753, -2.43e-08), (-0.2471, -0.1335, -2.43e-08), (0.2278, 0.1863, 2.464e-08), (0.1614, 0.2373, 2.464e-08)], [], [(0, 1, 3, 2)])
_uv = me_empty_029.uv_layers.new(name='UVMap')
_uv.uv.foreach_set('vector', [0.0, 0.0, 1.0, 0.0, 1.0, 1.0, 0.0, 1.0])
me_empty_029.materials.append(mat_empty_029)
me_empty_029.update()
me_empty_008 = bpy.data.meshes.new('Empty.008')
me_empty_008.from_pydata([(-0.8959, 0.195, 7.078e-08), (0.2841, 0.4271, 2.98e-08), (-0.7769, -0.8101, 2.682e-07), (0.6488, -0.2062, 1.513e-07)], [], [(2, 0, 1, 3)])
_uv = me_empty_008.uv_layers.new(name='UVMap')
_uv.uv.foreach_set('vector', [0.0, 1.0, 0.0, 0.0, 1.0, 0.0, 1.0, 1.0])
me_empty_008.materials.append(mat_empty_008)
me_empty_008.update()
me_empty = bpy.data.meshes.new('Empty')
me_empty.from_pydata([(1.087, 1.234, 1.301e-07), (2.771, -2.332, 1.301e-07), (-2.307, 2.486, 1.301e-07), (-0.8879, -3.02, 1.301e-07)], [], [(0, 1, 3, 2)])
_uv = me_empty.uv_layers.new(name='UVMap')
_uv.uv.foreach_set('vector', [0.0, 0.0, 1.0, 0.0, 1.0, 1.0, 0.0, 1.0])
me_empty.materials.append(mat_empty)
me_empty.update()
me_minimap_southernswamp = bpy.data.meshes.new('Minimap.SouthernSwamp')
me_minimap_southernswamp.from_pydata([(-2.059, -2.522, -2.095e-08), (1.564, -2.181, 6.427e-08), (-2.945, 0.3414, 6.838e-08), (2.465, 1.937, 1.249e-07)], [], [(0, 1, 3, 2)])
_uv = me_minimap_southernswamp.uv_layers.new(name='UVMap')
_uv.uv.foreach_set('vector', [0.0, 0.0, 1.0, 0.0, 1.0, 1.0, 0.0, 1.0])
me_minimap_southernswamp.materials.append(mat_minimap_southernswamp)
me_minimap_southernswamp.update()
me_minimap_southernswamp_001 = bpy.data.meshes.new('Minimap.SouthernSwamp.001')
me_minimap_southernswamp_001.from_pydata([(-2.166, -5.135, -1.66), (1.701, -3.325, -1.66), (-4.237, -0.5513, -1.66), (2.494, 0.004124, -1.66)], [], [(0, 1, 3, 2)])
_uv = me_minimap_southernswamp_001.uv_layers.new(name='UVMap')
_uv.uv.foreach_set('vector', [0.0, 0.0, 1.0, 0.0, 1.0, 1.0, 0.0, 1.0])
me_minimap_southernswamp_001.materials.append(mat_minimap_southernswamp_001)
me_minimap_southernswamp_001.update()
me_minimap_southernswamp_002 = bpy.data.meshes.new('Minimap.SouthernSwamp.002')
me_minimap_southernswamp_002.from_pydata([(-2.472, -0.7916, -2.425e-09), (1.861, -0.2968, 5.584e-08), (-4.285, 1.417, 1.561e-07), (2.441, 2.811, 5.195e-09)], [], [(0, 1, 3, 2)])
_uv = me_minimap_southernswamp_002.uv_layers.new(name='UVMap')
_uv.uv.foreach_set('vector', [0.0, 0.0, 1.0, 0.0, 1.0, 1.0, 0.0, 1.0])
me_minimap_southernswamp_002.materials.append(mat_minimap_southernswamp_002)
me_minimap_southernswamp_002.update()
me_minimap_woodfall = bpy.data.meshes.new('Minimap.Woodfall')
me_minimap_woodfall.from_pydata([(-2.573, -2.216, -8.434e-09), (2.38, -2.423, 9.624e-09), (-3.424, 1.702, 5.341e-08), (2.624, 1.224, 9.516e-08)], [], [(0, 1, 3, 2)])
_uv = me_minimap_woodfall.uv_layers.new(name='UVMap')
_uv.uv.foreach_set('vector', [0.0, 0.0, 1.0, 0.0, 1.0, 1.0, 0.0, 1.0])
me_minimap_woodfall.materials.append(mat_minimap_woodfall)
me_minimap_woodfall.update()
me_minimap_dekupalace = bpy.data.meshes.new('Minimap.DekuPalace')
me_minimap_dekupalace.from_pydata([(-2.146, -0.7121, 0.0), (1.897, -0.8995, 0.0), (-1.578, 2.285, 0.0), (1.538, 1.454, 0.0)], [], [(0, 1, 3, 2)])
_uv = me_minimap_dekupalace.uv_layers.new(name='UVMap')
_uv.uv.foreach_set('vector', [0.0, 0.0, 1.0, 0.0, 1.0, 1.0, 0.0, 1.0])
me_minimap_dekupalace.materials.append(mat_minimap_dekupalace)
me_minimap_dekupalace.update()
me_minimap_ikanacanyon = bpy.data.meshes.new('Minimap.IkanaCanyon')
me_minimap_ikanacanyon.from_pydata([(-2.543, -1.975, 1.379e-08), (1.819, -3.539, 8.955e-08), (-2.732, 3.323, 3.024e-08), (2.134, 2.774, 6.203e-08)], [], [(0, 1, 3, 2)])
_uv = me_minimap_ikanacanyon.uv_layers.new(name='UVMap')
_uv.uv.foreach_set('vector', [0.0, 0.0, 1.0, 0.0, 1.0, 1.0, 0.0, 1.0])
me_minimap_ikanacanyon.materials.append(mat_minimap_ikanacanyon)
me_minimap_ikanacanyon.update()
me_minimap_mountainvillage = bpy.data.meshes.new('Minimap.MountainVillage')
me_minimap_mountainvillage.from_pydata([(-2.568, -1.21, 5.969e-09), (2.192, -1.201, 2.69e-08), (-3.341, 1.675, 7.35e-08), (3.246, 1.028, -6.519e-08)], [], [(0, 1, 3, 2)])
_uv = me_minimap_mountainvillage.uv_layers.new(name='UVMap')
_uv.uv.foreach_set('vector', [0.0, 0.0, 1.0, 0.0, 1.0, 1.0, 0.0, 1.0])
me_minimap_mountainvillage.materials.append(mat_minimap_mountainvillage)
me_minimap_mountainvillage.update()
me_empty_012 = bpy.data.meshes.new('Empty.012')
me_empty_012.from_pydata([(-0.962, -2.037, -4.046e-08), (1.92, -3.179, 5.934e-08), (-0.3847, 1.336, 1.018e-07), (2.408, 0.1016, 2.097e-07)], [], [(0, 1, 3, 2)])
_uv = me_empty_012.uv_layers.new(name='UVMap')
_uv.uv.foreach_set('vector', [0.0, 0.0, 1.0, 0.0, 1.0, 1.0, 0.0, 1.0])
me_empty_012.materials.append(mat_empty_012)
me_empty_012.update()
me_minimap_snowhead = bpy.data.meshes.new('Minimap.Snowhead')
me_minimap_snowhead.from_pydata([(-1.122, -1.463, 2.741e-08), (1.795, -1.476, -8.624e-08), (-1.575, 2.661, 6.704e-08), (1.353, 2.828, -4.766e-08)], [], [(0, 1, 3, 2)])
_uv = me_minimap_snowhead.uv_layers.new(name='UVMap')
_uv.uv.foreach_set('vector', [0.0, 0.0, 1.0, 0.0, 1.0, 1.0, 0.0, 1.0])
me_minimap_snowhead.materials.append(mat_minimap_snowhead)
me_minimap_snowhead.update()
me_zelda_majora_s_mask_dd7a79e6_3_0_all = bpy.data.meshes.new("ZELDA MAJORA'S MASK#DD7A79E6#3#0_all")
me_zelda_majora_s_mask_dd7a79e6_3_0_all.from_pydata([(0.1599, 0.2167, 0.0), (0.1949, 0.08972, 0.0), (0.04176, 0.2194, 0.0), (0.08965, 0.08575, 0.0)], [], [(0, 1, 3, 2)])
_uv = me_zelda_majora_s_mask_dd7a79e6_3_0_all.uv_layers.new(name='UVMap')
_uv.uv.foreach_set('vector', [0.0, 0.0, 1.0, 0.0, 1.0, 1.0, 0.0, 1.0])
me_zelda_majora_s_mask_dd7a79e6_3_0_all.materials.append(mat_zelda_majora_s_mask_dd7a79e6_3_0_all)
me_zelda_majora_s_mask_dd7a79e6_3_0_all.update()
me_zelda_majora_s_mask_6a121587_3_0_all = bpy.data.meshes.new("ZELDA MAJORA'S MASK#6A121587#3#0_all")
me_zelda_majora_s_mask_6a121587_3_0_all.from_pydata([(-0.01615, 0.3707, 0.0), (0.03769, 0.2361, 0.0), (-0.2405, 0.2809, 0.0), (-0.1866, 0.1463, 0.0)], [], [(0, 1, 3, 2)])
_uv = me_zelda_majora_s_mask_6a121587_3_0_all.uv_layers.new(name='UVMap')
_uv.uv.foreach_set('vector', [0.0, 0.0, 1.0, 0.0, 1.0, 1.0, 0.0, 1.0])
me_zelda_majora_s_mask_6a121587_3_0_all.materials.append(mat_zelda_majora_s_mask_6a121587_3_0_all)
me_zelda_majora_s_mask_6a121587_3_0_all.update()
me_minimap_goronvillage = bpy.data.meshes.new('Minimap.GoronVillage')
me_minimap_goronvillage.from_pydata([(-2.459, -0.003829, -3.616e-09), (2.34, -1.283, 1.397e-08), (-2.733, 2.253, 2.039e-08), (2.795, 0.6324, -2.582e-08)], [], [(0, 1, 3, 2)])
_uv = me_minimap_goronvillage.uv_layers.new(name='UVMap')
_uv.uv.foreach_set('vector', [0.0, 0.0, 1.0, 0.0, 1.0, 1.0, 0.0, 1.0])
me_minimap_goronvillage.materials.append(mat_minimap_goronvillage)
me_minimap_goronvillage.update()
me_empty_013 = bpy.data.meshes.new('Empty.013')
me_empty_013.from_pydata([(0.0149, 0.08392, 4.764e-09), (0.08808, 0.07317, 8.435e-09), (-0.1036, 0.01688, 9.945e-09), (-0.01335, -0.03778, 6.238e-09)], [], [(0, 1, 3, 2)])
_uv = me_empty_013.uv_layers.new(name='UVMap')
_uv.uv.foreach_set('vector', [0.0, 0.0, 1.0, 0.0, 1.0, 1.0, 0.0, 1.0])
me_empty_013.materials.append(mat_empty_001)
me_empty_013.update()
me_zelda_majora_s_mask_32a764a6_3_0_all = bpy.data.meshes.new("ZELDA MAJORA'S MASK#32A764A6#3#0_all")
me_zelda_majora_s_mask_32a764a6_3_0_all.from_pydata([(-1.249, -0.01798, 0.0), (-0.7092, -0.04496, 0.0), (-1.336, -0.3326, 0.0), (-0.6393, -0.2774, 0.0)], [], [(0, 1, 3, 2)])
_uv = me_zelda_majora_s_mask_32a764a6_3_0_all.uv_layers.new(name='UVMap')
_uv.uv.foreach_set('vector', [0.0, 0.0, 1.0, 0.0, 1.0, 1.0, 0.0, 1.0])
me_zelda_majora_s_mask_32a764a6_3_0_all.materials.append(mat_zelda_majora_s_mask_32a764a6_3_0_all)
me_zelda_majora_s_mask_32a764a6_3_0_all.update()
me_zelda_majora_s_mask_74e43a02_3_0_all = bpy.data.meshes.new("ZELDA MAJORA'S MASK#74E43A02#3#0_all")
me_zelda_majora_s_mask_74e43a02_3_0_all.from_pydata([(-0.8113, 0.03724, 0.0), (0.2324, 0.7782, 0.0), (-0.2324, -0.7782, 0.0), (0.8113, -0.03724, 0.0)], [], [(0, 1, 3, 2)])
_uv = me_zelda_majora_s_mask_74e43a02_3_0_all.uv_layers.new(name='UVMap')
_uv.uv.foreach_set('vector', [0.0, 0.0, 1.0, 0.0, 1.0, 1.0, 0.0, 1.0])
me_zelda_majora_s_mask_74e43a02_3_0_all.materials.append(mat_zelda_majora_s_mask_74e43a02_3_0_all)
me_zelda_majora_s_mask_74e43a02_3_0_all.update()
me_zelda_majora_s_mask_b9cd4ab6_3_0_all = bpy.data.meshes.new("ZELDA MAJORA'S MASK#B9CD4AB6#3#0_all")
me_zelda_majora_s_mask_b9cd4ab6_3_0_all.from_pydata([(0.5441, 0.5624, 0.0), (0.3775, 0.2946, 0.0), (0.2421, 0.7283, 0.0), (0.06963, 0.4861, 0.0)], [], [(0, 1, 3, 2)])
_uv = me_zelda_majora_s_mask_b9cd4ab6_3_0_all.uv_layers.new(name='UVMap')
_uv.uv.foreach_set('vector', [0.0, 0.0, 1.0, 0.0, 1.0, 1.0, 0.0, 1.0])
me_zelda_majora_s_mask_b9cd4ab6_3_0_all.materials.append(mat_zelda_majora_s_mask_b9cd4ab6_3_0_all)
me_zelda_majora_s_mask_b9cd4ab6_3_0_all.update()
me_zelda_majora_s_mask_ef29de87_3_0_all = bpy.data.meshes.new("ZELDA MAJORA'S MASK#EF29DE87#3#0_all")
me_zelda_majora_s_mask_ef29de87_3_0_all.from_pydata([(-0.3379, 0.3832, 0.0), (0.2757, 0.5279, 0.0), (-0.3351, -0.5266, 0.0), (0.4596, -0.2656, 0.0)], [], [(0, 1, 3, 2)])
_uv = me_zelda_majora_s_mask_ef29de87_3_0_all.uv_layers.new(name='UVMap')
_uv.uv.foreach_set('vector', [0.0, 0.0, 1.0, 0.0, 1.0, 1.0, 0.0, 1.0])
me_zelda_majora_s_mask_ef29de87_3_0_all.materials.append(mat_zelda_majora_s_mask_ef29de87_3_0_all)
me_zelda_majora_s_mask_ef29de87_3_0_all.update()
me_zelda_majora_s_mask_c1cbfee5_3_0_all = bpy.data.meshes.new("ZELDA MAJORA'S MASK#C1CBFEE5#3#0_all")
me_zelda_majora_s_mask_c1cbfee5_3_0_all.from_pydata([(-1.41, 0.3131, 0.0), (1.141, 0.1773, 0.0), (-1.67, -0.3204, 0.0), (1.498, -0.4509, 0.0)], [], [(0, 1, 3, 2)])
_uv = me_zelda_majora_s_mask_c1cbfee5_3_0_all.uv_layers.new(name='UVMap')
_uv.uv.foreach_set('vector', [0.0, 0.0, 1.0, 0.0, 1.0, 1.0, 0.0, 1.0])
me_zelda_majora_s_mask_c1cbfee5_3_0_all.materials.append(mat_zelda_majora_s_mask_c1cbfee5_3_0_all)
me_zelda_majora_s_mask_c1cbfee5_3_0_all.update()
me_zelda_majora_s_mask_17953cce_3_0_all = bpy.data.meshes.new("ZELDA MAJORA'S MASK#17953CCE#3#0_all")
me_zelda_majora_s_mask_17953cce_3_0_all.from_pydata([(-0.214, 0.705, 0.0), (0.5043, 0.7245, 0.0), (-0.2021, -0.2563, 0.0), (0.6154, -0.5, 0.0)], [], [(0, 1, 3, 2)])
_uv = me_zelda_majora_s_mask_17953cce_3_0_all.uv_layers.new(name='UVMap')
_uv.uv.foreach_set('vector', [0.0, 0.0, 1.0, 0.0, 1.0, 1.0, 0.0, 1.0])
me_zelda_majora_s_mask_17953cce_3_0_all.materials.append(mat_zelda_majora_s_mask_17953cce_3_0_all)
me_zelda_majora_s_mask_17953cce_3_0_all.update()
me_zelda_majora_s_mask_5e8b6f89_3_0_all = bpy.data.meshes.new("ZELDA MAJORA'S MASK#5E8B6F89#3#0_all")
me_zelda_majora_s_mask_5e8b6f89_3_0_all.from_pydata([(-0.4357, 0.4378, 0.0), (0.7278, 0.8723, 0.0), (-0.784, -0.4758, 0.0), (0.5644, -0.5092, 0.0)], [], [(0, 1, 3, 2)])
_uv = me_zelda_majora_s_mask_5e8b6f89_3_0_all.uv_layers.new(name='UVMap')
_uv.uv.foreach_set('vector', [0.0, 0.0, 1.0, 0.0, 1.0, 1.0, 0.0, 1.0])
me_zelda_majora_s_mask_5e8b6f89_3_0_all.materials.append(mat_zelda_majora_s_mask_5e8b6f89_3_0_all)
me_zelda_majora_s_mask_5e8b6f89_3_0_all.update()
me_zelda_majora_s_mask_c91c778f_3_0_all = bpy.data.meshes.new("ZELDA MAJORA'S MASK#C91C778F#3#0_all")
me_zelda_majora_s_mask_c91c778f_3_0_all.from_pydata([(-0.6667, 0.5, 0.0), (1.009, 0.08496, 0.0), (-0.6446, -0.2734, 0.0), (0.5896, -0.5358, 0.0)], [], [(0, 1, 3, 2)])
_uv = me_zelda_majora_s_mask_c91c778f_3_0_all.uv_layers.new(name='UVMap')
_uv.uv.foreach_set('vector', [0.0, 0.0, 1.0, 0.0, 1.0, 1.0, 0.0, 1.0])
me_zelda_majora_s_mask_c91c778f_3_0_all.materials.append(mat_zelda_majora_s_mask_c91c778f_3_0_all)
me_zelda_majora_s_mask_c91c778f_3_0_all.update()
me_zelda_majora_s_mask_d9f273e0_3_0_all = bpy.data.meshes.new("ZELDA MAJORA'S MASK#D9F273E0#3#0_all")
me_zelda_majora_s_mask_d9f273e0_3_0_all.from_pydata([(-0.5343, 0.1157, 0.0), (0.4363, 0.004443, 0.0), (-0.5939, -0.5889, 0.0), (0.7255, -0.6087, 0.0)], [], [(0, 1, 3, 2)])
_uv = me_zelda_majora_s_mask_d9f273e0_3_0_all.uv_layers.new(name='UVMap')
_uv.uv.foreach_set('vector', [0.0, 0.0, 1.0, 0.0, 1.0, 1.0, 0.0, 1.0])
me_zelda_majora_s_mask_d9f273e0_3_0_all.materials.append(mat_zelda_majora_s_mask_d9f273e0_3_0_all)
me_zelda_majora_s_mask_d9f273e0_3_0_all.update()
me_zelda_majora_s_mask_8c2e47a1_3_0_all = bpy.data.meshes.new("ZELDA MAJORA'S MASK#8C2E47A1#3#0_all")
me_zelda_majora_s_mask_8c2e47a1_3_0_all.from_pydata([(-0.4578, 0.3469, 0.0), (0.3065, 0.3266, 0.0), (-0.6257, -0.3395, 0.0), (0.515, -0.3063, 0.0)], [], [(0, 1, 3, 2)])
_uv = me_zelda_majora_s_mask_8c2e47a1_3_0_all.uv_layers.new(name='UVMap')
_uv.uv.foreach_set('vector', [0.0, 0.0, 1.0, 0.0, 1.0, 1.0, 0.0, 1.0])
me_zelda_majora_s_mask_8c2e47a1_3_0_all.materials.append(mat_zelda_majora_s_mask_8c2e47a1_3_0_all)
me_zelda_majora_s_mask_8c2e47a1_3_0_all.update()

# ---- objects
ob_camera = bpy.data.objects.new('Camera', cam_camera)
ob_worldmap = bpy.data.objects.new('WorldMap', None)
ob_boundry = bpy.data.objects.new('Boundry', me_empty_011)
ob_paintedmap = bpy.data.objects.new('PaintedMap', None)
ob_minimap_gormantrack = bpy.data.objects.new('Minimap.GormanTrack', me_empty_004)
ob_minimap_greatbaycoast = bpy.data.objects.new('Minimap.GreatBayCoast', me_empty_006)
ob_minimap_milkroad = bpy.data.objects.new('Minimap.MilkRoad', me_empty_002)
ob_minimap_pinnaclerock = bpy.data.objects.new('Minimap.PinnacleRock', me_empty_007)
ob_minimap_piratesfortress = bpy.data.objects.new('Minimap.PiratesFortress', me_empty_009)
ob_minimap_piratesfortressexterior = bpy.data.objects.new('Minimap.PiratesFortressExterior', me_empty_010)
ob_minimap_roadtosouthernswamp = bpy.data.objects.new('Minimap.RoadToSouthernSwamp', me_empty_003)
ob_minimap_romaniranch = bpy.data.objects.new('Minimap.RomaniRanch', me_empty_005)
ob_minimap_terminafield = bpy.data.objects.new('Minimap.TerminaField', me_empty_001)
ob_minimap_waterfallrapids = bpy.data.objects.new('Minimap.WaterfallRapids', me_empty_029)
ob_minimap_zoracape = bpy.data.objects.new('Minimap.ZoraCape', me_empty_008)
ob_minimap_doggyracetrack = bpy.data.objects.new('Minimap.DoggyRacetrack', me_empty)
ob_minimap_southernswamppoisoned_000 = bpy.data.objects.new('Minimap.SouthernSwampPoisoned.000', me_minimap_southernswamp)
ob_minimap_southernswamppoisoned_001 = bpy.data.objects.new('Minimap.SouthernSwampPoisoned.001', me_minimap_southernswamp_001)
ob_minimap_southernswamppoisoned_002 = bpy.data.objects.new('Minimap.SouthernSwampPoisoned.002', me_minimap_southernswamp_002)
ob_minimap_woodfall = bpy.data.objects.new('Minimap.Woodfall', me_minimap_woodfall)
ob_minimap_dekupalace = bpy.data.objects.new('Minimap.DekuPalace', me_minimap_dekupalace)
ob_minimap_ikanacanyon = bpy.data.objects.new('Minimap.IkanaCanyon', me_minimap_ikanacanyon)
ob_minimap_mountainvillage = bpy.data.objects.new('Minimap.MountainVillage', me_minimap_mountainvillage)
ob_minimap_pathtomountainvillage = bpy.data.objects.new('Minimap.PathToMountainVillage', me_empty_012)
ob_minimap_snowhead = bpy.data.objects.new('Minimap.Snowhead', me_minimap_snowhead)
ob_minimap_zorahall = bpy.data.objects.new('Minimap.ZoraHall', me_zelda_majora_s_mask_dd7a79e6_3_0_all)
ob_minimap_goronracetrack = bpy.data.objects.new('Minimap.GoronRacetrack', me_zelda_majora_s_mask_6a121587_3_0_all)
ob_minimap_goronvillage = bpy.data.objects.new('Minimap.GoronVillage', me_minimap_goronvillage)
ob_minimap_pathtosnowhead = bpy.data.objects.new('Minimap.PathToSnowhead', me_empty_013)
ob_minimap_mountainvillagespring = bpy.data.objects.new('Minimap.MountainVillageSpring', me_zelda_majora_s_mask_32a764a6_3_0_all)
ob_minimap_cuccoshack = bpy.data.objects.new('Minimap.CuccoShack', me_zelda_majora_s_mask_74e43a02_3_0_all)
ob_minimap_beneaththewell = bpy.data.objects.new('Minimap.BeneathTheWell', me_zelda_majora_s_mask_b9cd4ab6_3_0_all)
ob_minimap_ikanagraveyard = bpy.data.objects.new('Minimap.IkanaGraveyard', me_zelda_majora_s_mask_ef29de87_3_0_all)
ob_minimap_roadtoikana = bpy.data.objects.new('Minimap.RoadToIkana', me_zelda_majora_s_mask_c1cbfee5_3_0_all)
ob_minimap_stonetower = bpy.data.objects.new('Minimap.StoneTower', me_zelda_majora_s_mask_17953cce_3_0_all)
ob_minimap_ikanacastle = bpy.data.objects.new('Minimap.IkanaCastle', me_zelda_majora_s_mask_5e8b6f89_3_0_all)
ob_minimap_goronshrine = bpy.data.objects.new('Minimap.GoronShrine', me_zelda_majora_s_mask_c91c778f_3_0_all)
ob_minimap_pathtogoronvillagewinter = bpy.data.objects.new('Minimap.PathToGoronVillageWinter', me_zelda_majora_s_mask_d9f273e0_3_0_all)
ob_minimap_clocktown = bpy.data.objects.new('Minimap.ClockTown', me_zelda_majora_s_mask_8c2e47a1_3_0_all)
ob_cursor_greatbay = bpy.data.objects.new('Cursor.GreatBay', None)
ob_cursor_zorahall = bpy.data.objects.new('Cursor.ZoraHall', None)
ob_cursor_romaniranch = bpy.data.objects.new('Cursor.RomaniRanch', None)
ob_cursor_dekupalace = bpy.data.objects.new('Cursor.DekuPalace', None)
ob_cursor_woodfall = bpy.data.objects.new('Cursor.Woodfall', None)
ob_cursor_clocktown = bpy.data.objects.new('Cursor.ClockTown', None)
ob_cursor_snowhead = bpy.data.objects.new('Cursor.Snowhead', None)
ob_cursor_ikanagraveyard = bpy.data.objects.new('Cursor.IkanaGraveyard', None)
ob_cursor_ikanacanyon = bpy.data.objects.new('Cursor.IkanaCanyon', None)
ob_cursor_goronvillage = bpy.data.objects.new('Cursor.GoronVillage', None)
ob_cursor_stonetower = bpy.data.objects.new('Cursor.StoneTower', None)
ob_warp_greatbaycoast = bpy.data.objects.new('Warp.GreatBayCoast', None)
ob_warp_zoracape = bpy.data.objects.new('Warp.ZoraCape', None)
ob_warp_milkroad = bpy.data.objects.new('Warp.MilkRoad', None)
ob_warp_southernswamp = bpy.data.objects.new('Warp.SouthernSwamp', None)
ob_warp_woodfall = bpy.data.objects.new('Warp.Woodfall', None)
ob_warp_clocktown = bpy.data.objects.new('Warp.ClockTown', None)
ob_warp_snowhead = bpy.data.objects.new('Warp.Snowhead', None)
ob_warp_ikanacanyon = bpy.data.objects.new('Warp.IkanaCanyon', None)
ob_warp_mountainvillage = bpy.data.objects.new('Warp.MountainVillage', None)
ob_warp_stonetower = bpy.data.objects.new('Warp.StoneTower', None)

# ---- transforms, parenting, visibility, modifiers, constraints
ob_camera.location = (0.0, 0.0, 6.945)
ob_camera.lock_rotations_4d = False
ob_camera.empty_display_type = 'ARROWS'
ob_camera.color = (0.0, 0.0, 0.0, 0.0)
ob_camera.display_type = 'WIRE'
ob_camera.lineart.crease_threshold = 0.0
ob_worldmap.location = (0.0, 0.0, 0.0)
ob_worldmap.empty_display_type = 'IMAGE'
ob_worldmap.empty_display_size = 5.0
ob_worldmap.empty_image_depth = 'BACK'
ob_boundry.location = (0.0, 0.0, 0.0)
ob_boundry.display_type = 'WIRE'
ob_paintedmap.location = (0.0, 0.0, -0.08315)
ob_paintedmap.empty_display_type = 'IMAGE'
ob_paintedmap.empty_display_size = 5.0
ob_paintedmap.empty_image_depth = 'BACK'
ob_minimap_gormantrack.location = (-0.193, -0.4179, 0.8172)
_m = ob_minimap_gormantrack.modifiers.new('Subdivision', 'SUBSURF')
_m.subdivision_type = 'SIMPLE'
_m.levels = 4
_m.render_levels = 4
ob_minimap_greatbaycoast.location = (-1.085, 0.01038, 0.6391)
_m = ob_minimap_greatbaycoast.modifiers.new('Subdivision', 'SUBSURF')
_m.subdivision_type = 'SIMPLE'
_m.levels = 4
_m.render_levels = 4
ob_minimap_milkroad.location = (-0.1936, -0.284, 0.7761)
_m = ob_minimap_milkroad.modifiers.new('Subdivision', 'SUBSURF')
_m.subdivision_type = 'SIMPLE'
_m.levels = 4
_m.render_levels = 4
ob_minimap_pinnaclerock.location = (-1.959, 0.1288, 0.8766)
_m = ob_minimap_pinnaclerock.modifiers.new('Subdivision', 'SUBSURF')
_m.subdivision_type = 'SIMPLE'
_m.levels = 4
_m.render_levels = 4
ob_minimap_piratesfortress.location = (-1.082, 0.5109, 0.7024)
ob_minimap_piratesfortress.scale = (0.947, 0.947, 0.947)
_m = ob_minimap_piratesfortress.modifiers.new('Subdivision', 'SUBSURF')
_m.subdivision_type = 'SIMPLE'
_m.levels = 4
_m.render_levels = 4
ob_minimap_piratesfortressexterior.location = (-1.163, 0.2992, 0.6574)
_m = ob_minimap_piratesfortressexterior.modifiers.new('Subdivision', 'SUBSURF')
_m.subdivision_type = 'SIMPLE'
_m.levels = 4
_m.render_levels = 4
ob_minimap_roadtosouthernswamp.location = (0.1957, -0.4427, 0.7301)
_m = ob_minimap_roadtosouthernswamp.modifiers.new('Subdivision', 'SUBSURF')
_m.subdivision_type = 'SIMPLE'
_m.levels = 4
_m.render_levels = 4
ob_minimap_romaniranch.location = (-0.3381, -0.2801, 0.8448)
_m = ob_minimap_romaniranch.modifiers.new('Subdivision', 'SUBSURF')
_m.subdivision_type = 'SIMPLE'
_m.levels = 4
_m.render_levels = 4
ob_minimap_terminafield.location = (0.04489, -0.07992, 0.5948)
_m = ob_minimap_terminafield.modifiers.new('Subdivision', 'SUBSURF')
_m.subdivision_type = 'SIMPLE'
_m.levels = 4
_m.render_levels = 4
ob_minimap_waterfallrapids.location = (-0.7936, -0.8078, 0.7445)
_m = ob_minimap_waterfallrapids.modifiers.new('Subdivision', 'SUBSURF')
_m.subdivision_type = 'SIMPLE'
_m.levels = 4
_m.render_levels = 4
ob_minimap_zoracape.location = (-0.9767, -0.5209, 0.7002)
_m = ob_minimap_zoracape.modifiers.new('Subdivision', 'SUBSURF')
_m.subdivision_type = 'SIMPLE'
_m.levels = 4
_m.render_levels = 4
ob_minimap_doggyracetrack.location = (-0.6648, -0.3502, 0.8996)
ob_minimap_doggyracetrack.rotation_euler = (0.0, -0.0, 0.888)
ob_minimap_doggyracetrack.scale = (0.02302, 0.02302, 0.02302)
_m = ob_minimap_doggyracetrack.modifiers.new('Subdivision', 'SUBSURF')
_m.subdivision_type = 'SIMPLE'
_m.levels = 4
_m.render_levels = 4
ob_minimap_southernswamppoisoned_000.location = (0.4149, -0.9186, 0.8717)
ob_minimap_southernswamppoisoned_000.rotation_euler = (0.0, -3.142, 0.006536)
ob_minimap_southernswamppoisoned_000.scale = (-0.1918, -0.1918, -0.1918)
_m = ob_minimap_southernswamppoisoned_000.modifiers.new('Subdivision', 'SUBSURF')
_m.subdivision_type = 'SIMPLE'
_m.levels = 4
_m.render_levels = 4
ob_minimap_southernswamppoisoned_001.location = (0.1547, -1.14, 1.106)
ob_minimap_southernswamppoisoned_001.rotation_euler = (0.0, -3.142, 0.02703)
ob_minimap_southernswamppoisoned_001.scale = (-0.1028, -0.1028, -0.1028)
_m = ob_minimap_southernswamppoisoned_001.modifiers.new('Subdivision', 'SUBSURF')
_m.subdivision_type = 'SIMPLE'
_m.levels = 4
_m.render_levels = 4
ob_minimap_southernswamppoisoned_002.location = (0.7194, -0.5426, 0.7828)
ob_minimap_southernswamppoisoned_002.rotation_euler = (-0.0, -3.142, -0.0254)
ob_minimap_southernswamppoisoned_002.scale = (-0.08455, -0.08455, -0.08455)
_m = ob_minimap_southernswamppoisoned_002.modifiers.new('Subdivision', 'SUBSURF')
_m.subdivision_type = 'SIMPLE'
_m.levels = 4
_m.render_levels = 4
ob_minimap_woodfall.location = (0.3379, -0.6633, 1.13)
ob_minimap_woodfall.rotation_euler = (3.142, -0.0, -0.4255)
ob_minimap_woodfall.scale = (-0.03024, -0.03024, -0.03024)
_m = ob_minimap_woodfall.modifiers.new('Subdivision', 'SUBSURF')
_m.subdivision_type = 'SIMPLE'
_m.levels = 4
_m.render_levels = 4
ob_minimap_dekupalace.location = (-0.1235, -1.117, 1.023)
ob_minimap_dekupalace.rotation_euler = (0.0, 0.0, -0.9174)
ob_minimap_dekupalace.scale = (-0.06778, 0.06778, 0.06778)
_m = ob_minimap_dekupalace.modifiers.new('Subdivision', 'SUBSURF')
_m.subdivision_type = 'SIMPLE'
_m.levels = 4
_m.render_levels = 4
ob_minimap_ikanacanyon.location = (1.577, 0.001147, 0.5948)
ob_minimap_ikanacanyon.rotation_euler = (-0.0, -3.142, -1.342)
ob_minimap_ikanacanyon.scale = (-0.1459, -0.1459, -0.1459)
_m = ob_minimap_ikanacanyon.modifiers.new('Subdivision', 'SUBSURF')
_m.subdivision_type = 'SIMPLE'
_m.levels = 4
_m.render_levels = 4
ob_minimap_mountainvillage.location = (0.286, 0.5613, 0.5167)
ob_minimap_mountainvillage.rotation_euler = (-0.0, -3.142, -0.0354)
ob_minimap_mountainvillage.scale = (-0.1074, -0.1074, -0.1074)
_m = ob_minimap_mountainvillage.modifiers.new('Subdivision', 'SUBSURF')
_m.subdivision_type = 'SIMPLE'
_m.levels = 4
_m.render_levels = 4
ob_minimap_pathtomountainvillage.location = (0.1489, 0.3577, 0.5597)
ob_minimap_pathtomountainvillage.rotation_euler = (3.142, -0.0, -0.5921)
ob_minimap_pathtomountainvillage.scale = (-0.04959, -0.04959, -0.04959)
_m = ob_minimap_pathtomountainvillage.modifiers.new('Subdivision', 'SUBSURF')
_m.subdivision_type = 'SIMPLE'
_m.levels = 4
_m.render_levels = 4
ob_minimap_snowhead.location = (0.1128, 0.9722, 0.423)
ob_minimap_snowhead.rotation_euler = (-0.0, -3.142, -0.006505)
ob_minimap_snowhead.scale = (-0.06526, -0.06526, -0.06526)
_m = ob_minimap_snowhead.modifiers.new('Subdivision', 'SUBSURF')
_m.subdivision_type = 'SIMPLE'
_m.levels = 4
_m.render_levels = 4
ob_minimap_zorahall.location = (-1.592, -0.4356, 0.9972)
ob_minimap_zorahall.rotation_euler = (0.0, -0.0, -2.302)
_m = ob_minimap_zorahall.modifiers.new('Subdivision', 'SUBSURF')
_m.subdivision_type = 'SIMPLE'
_m.levels = 4
ob_minimap_goronracetrack.location = (0.8056, 0.6574, 0.9972)
_m = ob_minimap_goronracetrack.modifiers.new('Subdivision', 'SUBSURF')
_m.subdivision_type = 'SIMPLE'
_m.levels = 4
ob_minimap_goronvillage.location = (1.321, 1.034, 0.5948)
ob_minimap_goronvillage.rotation_euler = (-0.0, -3.142, -0.3961)
ob_minimap_goronvillage.scale = (-0.1363, -0.1363, -0.1363)
_m = ob_minimap_goronvillage.modifiers.new('Subdivision', 'SUBSURF')
_m.subdivision_type = 'SIMPLE'
_m.levels = 4
_m.render_levels = 4
ob_minimap_pathtosnowhead.location = (0.03421, 0.7334, 0.4837)
ob_minimap_pathtosnowhead.rotation_euler = (3.142, -0.0, 0.0)
ob_minimap_pathtosnowhead.scale = (1.0, -1.0, 1.0)
_m = ob_minimap_pathtosnowhead.modifiers.new('Subdivision', 'SUBSURF')
_m.subdivision_type = 'SIMPLE'
_m.levels = 4
_m.render_levels = 4
ob_minimap_mountainvillagespring.location = (1.257, 0.722, 0.9972)
_m = ob_minimap_mountainvillagespring.modifiers.new('Subdivision', 'SUBSURF')
_m.subdivision_type = 'SIMPLE'
_m.levels = 4
ob_minimap_cuccoshack.location = (-0.6361, -0.2904, 0.9972)
ob_minimap_cuccoshack.rotation_euler = (0.0, -0.0, -0.737)
ob_minimap_cuccoshack.scale = (0.06572, 0.06572, 0.06572)
_m = ob_minimap_cuccoshack.modifiers.new('Subdivision', 'SUBSURF')
_m.subdivision_type = 'SIMPLE'
_m.levels = 4
ob_minimap_beneaththewell.location = (1.22, -0.5813, 0.9972)
ob_minimap_beneaththewell.scale = (1.159, 1.159, 1.159)
_m = ob_minimap_beneaththewell.modifiers.new('Subdivision', 'SUBSURF')
_m.subdivision_type = 'SIMPLE'
_m.levels = 4
ob_minimap_ikanagraveyard.location = (0.9843, 0.2595, 0.9972)
ob_minimap_ikanagraveyard.rotation_euler = (0.0, -0.0, -0.4472)
ob_minimap_ikanagraveyard.scale = (0.4331, 0.4331, 0.4331)
_m = ob_minimap_ikanagraveyard.modifiers.new('Subdivision', 'SUBSURF')
_m.subdivision_type = 'SIMPLE'
_m.levels = 4
ob_minimap_roadtoikana.location = (0.8587, 0.01251, 0.9972)
ob_minimap_roadtoikana.rotation_euler = (0.0, -0.0, 0.0454)
ob_minimap_roadtoikana.scale = (0.1631, 0.1631, 0.1631)
_m = ob_minimap_roadtoikana.modifiers.new('Subdivision', 'SUBSURF')
_m.subdivision_type = 'SIMPLE'
_m.levels = 4
ob_minimap_stonetower.location = (1.945, 0.09315, 0.9972)
ob_minimap_stonetower.rotation_euler = (0.0, -0.0, -2.059)
ob_minimap_stonetower.scale = (0.08267, 0.08267, 0.08267)
_m = ob_minimap_stonetower.modifiers.new('Subdivision', 'SUBSURF')
_m.subdivision_type = 'SIMPLE'
_m.levels = 4
ob_minimap_ikanacastle.location = (1.546, -0.08162, 0.9972)
ob_minimap_ikanacastle.rotation_euler = (0.0, -0.0, -1.106)
ob_minimap_ikanacastle.scale = (0.1377, 0.1377, 0.1377)
_m = ob_minimap_ikanacastle.modifiers.new('Subdivision', 'SUBSURF')
_m.subdivision_type = 'SIMPLE'
_m.levels = 4
ob_minimap_goronshrine.location = (1.199, 1.013, 0.9972)
ob_minimap_goronshrine.rotation_euler = (0.0, -0.0, -2.828)
ob_minimap_goronshrine.scale = (0.1108, 0.1108, 0.1108)
_m = ob_minimap_goronshrine.modifiers.new('Subdivision', 'SUBSURF')
_m.subdivision_type = 'SIMPLE'
_m.levels = 4
ob_minimap_pathtogoronvillagewinter.location = (0.747, 0.877, 0.9972)
ob_minimap_pathtogoronvillagewinter.rotation_euler = (0.0, -0.0, 0.4833)
ob_minimap_pathtogoronvillagewinter.scale = (0.3822, 0.3822, 0.3822)
_m = ob_minimap_pathtogoronvillagewinter.modifiers.new('Subdivision', 'SUBSURF')
_m.subdivision_type = 'SIMPLE'
_m.levels = 4
ob_minimap_clocktown.location = (0.1448, -0.01676, 0.9972)
ob_minimap_clocktown.scale = (0.3846, 0.3846, 0.3846)
_m = ob_minimap_clocktown.modifiers.new('Subdivision', 'SUBSURF')
_m.subdivision_type = 'SIMPLE'
_m.levels = 4
ob_cursor_greatbay.location = (-1.637, -0.111, 2.681)
ob_cursor_greatbay.empty_display_type = 'SPHERE'
ob_cursor_greatbay.empty_display_size = 0.0463
ob_cursor_zorahall.location = (-1.446, -0.6037, 2.681)
ob_cursor_zorahall.empty_display_type = 'SPHERE'
ob_cursor_zorahall.empty_display_size = 0.0463
ob_cursor_romaniranch.location = (-0.4304, -0.3338, 2.681)
ob_cursor_romaniranch.empty_display_type = 'SPHERE'
ob_cursor_romaniranch.empty_display_size = 0.0463
ob_cursor_dekupalace.location = (-0.2083, -1.204, 2.681)
ob_cursor_dekupalace.empty_display_type = 'SPHERE'
ob_cursor_dekupalace.empty_display_size = 0.0463
ob_cursor_woodfall.location = (0.3278, -0.7938, 2.681)
ob_cursor_woodfall.empty_display_type = 'SPHERE'
ob_cursor_woodfall.empty_display_size = 0.0463
ob_cursor_clocktown.location = (0.1241, -0.118, 2.681)
ob_cursor_clocktown.empty_display_type = 'SPHERE'
ob_cursor_clocktown.empty_display_size = 0.0463
ob_cursor_snowhead.location = (0.1162, 0.9297, 2.681)
ob_cursor_snowhead.empty_display_type = 'SPHERE'
ob_cursor_snowhead.empty_display_size = 0.0463
ob_cursor_ikanagraveyard.location = (0.856, 0.1167, 2.681)
ob_cursor_ikanagraveyard.empty_display_type = 'SPHERE'
ob_cursor_ikanagraveyard.empty_display_size = 0.0463
ob_cursor_ikanacanyon.location = (1.403, 0.01467, 2.681)
ob_cursor_ikanacanyon.empty_display_type = 'SPHERE'
ob_cursor_ikanacanyon.empty_display_size = 0.0463
ob_cursor_goronvillage.location = (1.094, 1.052, 2.681)
ob_cursor_goronvillage.empty_display_type = 'SPHERE'
ob_cursor_goronvillage.empty_display_size = 0.0463
ob_cursor_stonetower.location = (1.97, -0.05973, 2.681)
ob_cursor_stonetower.empty_display_type = 'SPHERE'
ob_cursor_stonetower.empty_display_size = 0.0463
ob_warp_greatbaycoast.location = (-1.378, -0.1657, 3.355)
ob_warp_greatbaycoast.empty_display_type = 'SPHERE'
ob_warp_greatbaycoast.empty_display_size = 0.0463
ob_warp_zoracape.location = (-1.632, -0.6611, 3.355)
ob_warp_zoracape.empty_display_type = 'SPHERE'
ob_warp_zoracape.empty_display_size = 0.0463
ob_warp_milkroad.location = (-0.2267, -0.3334, 3.355)
ob_warp_milkroad.empty_display_type = 'SPHERE'
ob_warp_milkroad.empty_display_size = 0.0463
ob_warp_southernswamp.location = (0.1044, -0.5336, 3.355)
ob_warp_southernswamp.empty_display_type = 'SPHERE'
ob_warp_southernswamp.empty_display_size = 0.0463
ob_warp_woodfall.location = (0.3406, -0.6584, 3.355)
ob_warp_woodfall.empty_display_type = 'SPHERE'
ob_warp_woodfall.empty_display_size = 0.0463
ob_warp_clocktown.location = (0.08568, -0.01384, 3.355)
ob_warp_clocktown.empty_display_type = 'SPHERE'
ob_warp_clocktown.empty_display_size = 0.0463
ob_warp_snowhead.location = (0.08382, 0.8203, 3.355)
ob_warp_snowhead.empty_display_type = 'SPHERE'
ob_warp_snowhead.empty_display_size = 0.0463
ob_warp_ikanacanyon.location = (1.39, 0.05828, 3.355)
ob_warp_ikanacanyon.empty_display_type = 'SPHERE'
ob_warp_ikanacanyon.empty_display_size = 0.0463
ob_warp_mountainvillage.location = (0.1212, 0.608, 3.355)
ob_warp_mountainvillage.empty_display_type = 'SPHERE'
ob_warp_mountainvillage.empty_display_size = 0.0463
ob_warp_stonetower.location = (1.946, 0.08225, 3.355)
ob_warp_stonetower.empty_display_type = 'SPHERE'
ob_warp_stonetower.empty_display_size = 0.0463

# ---- collection membership
col_collection.objects.link(ob_camera)
col_collection.objects.link(ob_worldmap)
col_collection.objects.link(ob_boundry)
col_collection.objects.link(ob_paintedmap)
col_minimaps.objects.link(ob_minimap_gormantrack)
col_minimaps.objects.link(ob_minimap_greatbaycoast)
col_minimaps.objects.link(ob_minimap_milkroad)
col_minimaps.objects.link(ob_minimap_pinnaclerock)
col_minimaps.objects.link(ob_minimap_piratesfortress)
col_minimaps.objects.link(ob_minimap_piratesfortressexterior)
col_minimaps.objects.link(ob_minimap_roadtosouthernswamp)
col_minimaps.objects.link(ob_minimap_romaniranch)
col_minimaps.objects.link(ob_minimap_terminafield)
col_minimaps.objects.link(ob_minimap_waterfallrapids)
col_minimaps.objects.link(ob_minimap_zoracape)
col_minimaps.objects.link(ob_minimap_doggyracetrack)
col_minimaps.objects.link(ob_minimap_southernswamppoisoned_000)
col_minimaps.objects.link(ob_minimap_southernswamppoisoned_001)
col_minimaps.objects.link(ob_minimap_southernswamppoisoned_002)
col_minimaps.objects.link(ob_minimap_woodfall)
col_minimaps.objects.link(ob_minimap_dekupalace)
col_minimaps.objects.link(ob_minimap_ikanacanyon)
col_minimaps.objects.link(ob_minimap_mountainvillage)
col_minimaps.objects.link(ob_minimap_pathtomountainvillage)
col_minimaps.objects.link(ob_minimap_snowhead)
col_minimaps.objects.link(ob_minimap_zorahall)
col_minimaps.objects.link(ob_minimap_goronracetrack)
col_minimaps.objects.link(ob_minimap_goronvillage)
col_minimaps.objects.link(ob_minimap_pathtosnowhead)
col_minimaps.objects.link(ob_minimap_mountainvillagespring)
col_minimaps.objects.link(ob_minimap_cuccoshack)
col_minimaps.objects.link(ob_minimap_beneaththewell)
col_minimaps.objects.link(ob_minimap_ikanagraveyard)
col_minimaps.objects.link(ob_minimap_roadtoikana)
col_minimaps.objects.link(ob_minimap_stonetower)
col_minimaps.objects.link(ob_minimap_ikanacastle)
col_minimaps.objects.link(ob_minimap_goronshrine)
col_minimaps.objects.link(ob_minimap_pathtogoronvillagewinter)
col_minimaps.objects.link(ob_minimap_clocktown)
col_cursors.objects.link(ob_cursor_greatbay)
col_cursors.objects.link(ob_cursor_zorahall)
col_cursors.objects.link(ob_cursor_romaniranch)
col_cursors.objects.link(ob_cursor_dekupalace)
col_cursors.objects.link(ob_cursor_woodfall)
col_cursors.objects.link(ob_cursor_clocktown)
col_cursors.objects.link(ob_cursor_snowhead)
col_cursors.objects.link(ob_cursor_ikanagraveyard)
col_cursors.objects.link(ob_cursor_ikanacanyon)
col_cursors.objects.link(ob_cursor_goronvillage)
col_cursors.objects.link(ob_cursor_stonetower)
col_warps.objects.link(ob_warp_greatbaycoast)
col_warps.objects.link(ob_warp_zoracape)
col_warps.objects.link(ob_warp_milkroad)
col_warps.objects.link(ob_warp_southernswamp)
col_warps.objects.link(ob_warp_woodfall)
col_warps.objects.link(ob_warp_clocktown)
col_warps.objects.link(ob_warp_snowhead)
col_warps.objects.link(ob_warp_ikanacanyon)
col_warps.objects.link(ob_warp_mountainvillage)
col_warps.objects.link(ob_warp_stonetower)

# ---- scene / render settings (as saved in the file)
scene.camera = ob_camera
scene.frame_start = 1; scene.frame_end = 250; scene.frame_set(4)
scene.render.engine = 'BLENDER_EEVEE_NEXT'
scene.render.image_settings.color_mode = 'RGB'
scene.render.image_settings.compression = 90
scene.render.resolution_x = 3645
scene.render.resolution_y = 2160
bpy.context.view_layer.update()

# ---- added for rendering (the .blend has no usable light): sun
light_auto_sun = bpy.data.lights.new('AutoSun', 'SUN')
light_auto_sun.energy = 3.0
light_auto_sun.angle = 0.0523599
ob_auto_sun = bpy.data.objects.new('AutoSun', light_auto_sun)
scene.collection.objects.link(ob_auto_sun)
ob_auto_sun.rotation_euler = (0.872665, 0.174533, 0.523599)
bpy.context.view_layer.update()
